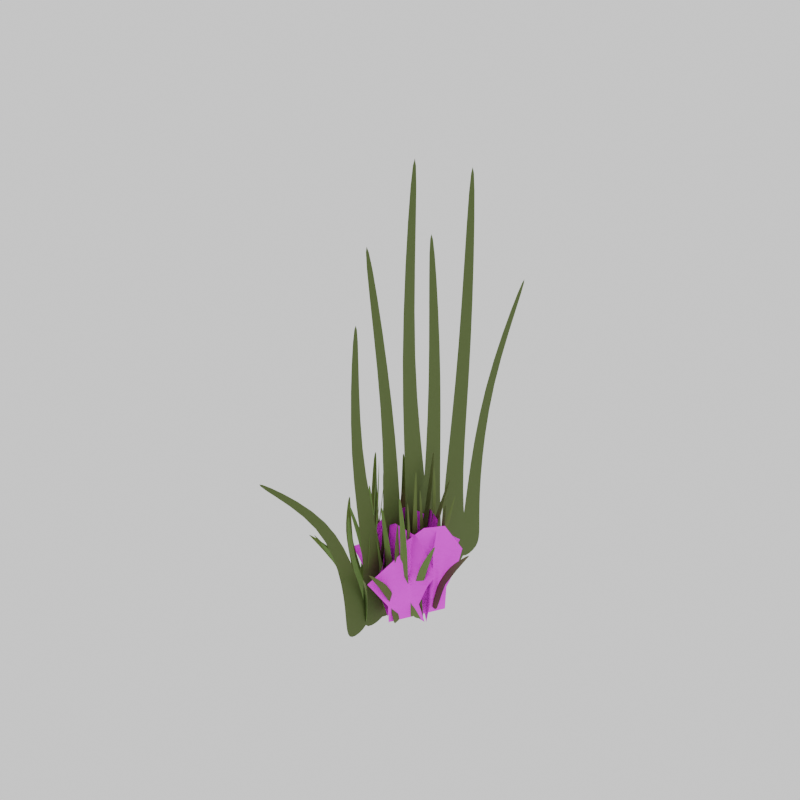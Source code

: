 # Source: grass_tuft_spring.blend  (saved by Blender 5.1.29; exported with 4.5.12 LTS)
import bpy
from mathutils import Matrix  # noqa: F401  (used for matrix-valued properties, if any)

bpy.ops.wm.read_factory_settings(use_empty=True)
scene = bpy.context.scene
scene.name = 'Scene'

# ---- collections
col_collection = bpy.data.collections.new('Collection'); scene.collection.children.link(col_collection)

# ---- images (referenced by path relative to the original .blend; pixels are not part of the script)
import os
ASSET_DIR = os.environ.get("B2B_ASSET_DIR", "")  # directory of the original .blend (textures are referenced by path, not embedded)
HERE = os.path.dirname(os.path.abspath(__file__))  # packed textures are extracted next to this script under _unpacked/

def load_image(name, relpath, width, height, colorspace="sRGB"):
    """Load a texture the original file referenced (path relative to the .blend, or extracted next to this script)."""
    p = next((c for c in (os.path.join(HERE, relpath), os.path.join(ASSET_DIR, relpath)) if relpath and os.path.exists(c)), "")
    if p:
        img = bpy.data.images.load(p, check_existing=True)
        img.name = name
    else:  # same state as the original file: an image datablock whose file is absent (Cycles renders it pink)
        img = bpy.data.images.new(name, width, height)
        img.source = "FILE"
        img.filepath = "//" + (relpath or name)
    img.colorspace_settings.name = colorspace
    return img
img_grass_txt_png = load_image('grass txt.png', 'grass txt.png', 1024, 1024, 'sRGB')
img_grass_txt_png_001 = load_image('grass txt.png.001', 'grass txt.png', 1024, 1024, 'sRGB')
img_grass_txt_png_002 = load_image('grass txt.png.002', 'grass txt.png', 1024, 1024, 'sRGB')
img_grass_txt_png_003 = load_image('grass txt.png.003', 'grass txt.png', 1024, 1024, 'sRGB')
img_grass_txt_png_004 = load_image('grass txt.png.004', 'grass txt.png', 1024, 1024, 'sRGB')

# ---- materials (node trees are filled in below, after node groups)
mat_grass = bpy.data.materials.new('grass')
mat_grass.surface_render_method = 'BLENDED'
mat_grass.blend_method = 'BLEND'
mat_grass_001 = bpy.data.materials.new('grass.001')
mat_grass_001.surface_render_method = 'BLENDED'
mat_grass_001.blend_method = 'BLEND'
mat_grass_002 = bpy.data.materials.new('grass.002')
mat_grass_002.surface_render_method = 'BLENDED'
mat_grass_002.blend_method = 'BLEND'
mat_grass_003 = bpy.data.materials.new('grass.003')
mat_grass_003.surface_render_method = 'BLENDED'
mat_grass_003.blend_method = 'BLEND'
mat_grass_004 = bpy.data.materials.new('grass.004')
mat_grass_004.surface_render_method = 'BLENDED'
mat_grass_004.blend_method = 'BLEND'
mat_material_002 = bpy.data.materials.new('Material.002')
mat_material_005 = bpy.data.materials.new('Material.005')
mat_material_006 = bpy.data.materials.new('Material.006')
mat_material_001 = bpy.data.materials.new('Material.001')
mat_material_003 = bpy.data.materials.new('Material.003')
mat_material_004 = bpy.data.materials.new('Material.004')

# ---- material node trees
mat_grass.use_nodes = True; mat_grass.node_tree.nodes.clear()
_N = mat_grass.node_tree.nodes; _L = mat_grass.node_tree.links
n0 = _N.new('ShaderNodeBsdfPrincipled'); n0.name = 'Principled BSDF'; n0.location = (-200, 100)
n0.inputs[3].default_value = 1.0
n0.inputs[13].default_value = 0.0
n1 = _N.new('ShaderNodeOutputMaterial'); n1.name = 'Material Output'; n1.location = (200, 100)
n2 = _N.new('ShaderNodeTexImage'); n2.name = 'Image Texture'; n2.location = (-649, 151)
n2.image = img_grass_txt_png
_L.new(n0.outputs[0], n1.inputs[0])
_L.new(n2.outputs[0], n0.inputs[0])
_L.new(n2.outputs[1], n0.inputs[4])
n1.is_active_output = True
mat_grass_001.use_nodes = True; mat_grass_001.node_tree.nodes.clear()
_N = mat_grass_001.node_tree.nodes; _L = mat_grass_001.node_tree.links
n0 = _N.new('ShaderNodeBsdfPrincipled'); n0.name = 'Principled BSDF'; n0.location = (-200, 100)
n0.inputs[3].default_value = 1.0
n0.inputs[13].default_value = 0.0
n1 = _N.new('ShaderNodeOutputMaterial'); n1.name = 'Material Output'; n1.location = (200, 100)
n2 = _N.new('ShaderNodeTexImage'); n2.name = 'Image Texture'; n2.location = (-649, 151)
n2.image = img_grass_txt_png_001
_L.new(n0.outputs[0], n1.inputs[0])
_L.new(n2.outputs[0], n0.inputs[0])
_L.new(n2.outputs[1], n0.inputs[4])
n1.is_active_output = True
mat_grass_002.use_nodes = True; mat_grass_002.node_tree.nodes.clear()
_N = mat_grass_002.node_tree.nodes; _L = mat_grass_002.node_tree.links
n0 = _N.new('ShaderNodeBsdfPrincipled'); n0.name = 'Principled BSDF'; n0.location = (-200, 100)
n0.inputs[3].default_value = 1.0
n0.inputs[13].default_value = 0.0
n1 = _N.new('ShaderNodeOutputMaterial'); n1.name = 'Material Output'; n1.location = (200, 100)
n2 = _N.new('ShaderNodeTexImage'); n2.name = 'Image Texture'; n2.location = (-649, 151)
n2.image = img_grass_txt_png_002
_L.new(n0.outputs[0], n1.inputs[0])
_L.new(n2.outputs[0], n0.inputs[0])
_L.new(n2.outputs[1], n0.inputs[4])
n1.is_active_output = True
mat_grass_003.use_nodes = True; mat_grass_003.node_tree.nodes.clear()
_N = mat_grass_003.node_tree.nodes; _L = mat_grass_003.node_tree.links
n0 = _N.new('ShaderNodeBsdfPrincipled'); n0.name = 'Principled BSDF'; n0.location = (-200, 100)
n0.inputs[3].default_value = 1.0
n0.inputs[13].default_value = 0.0
n1 = _N.new('ShaderNodeOutputMaterial'); n1.name = 'Material Output'; n1.location = (200, 100)
n2 = _N.new('ShaderNodeTexImage'); n2.name = 'Image Texture'; n2.location = (-649, 151)
n2.image = img_grass_txt_png_003
_L.new(n0.outputs[0], n1.inputs[0])
_L.new(n2.outputs[0], n0.inputs[0])
_L.new(n2.outputs[1], n0.inputs[4])
n1.is_active_output = True
mat_grass_004.use_nodes = True; mat_grass_004.node_tree.nodes.clear()
_N = mat_grass_004.node_tree.nodes; _L = mat_grass_004.node_tree.links
n0 = _N.new('ShaderNodeBsdfPrincipled'); n0.name = 'Principled BSDF'; n0.location = (-200, 100)
n0.inputs[3].default_value = 1.0
n0.inputs[13].default_value = 0.0
n1 = _N.new('ShaderNodeOutputMaterial'); n1.name = 'Material Output'; n1.location = (200, 100)
n2 = _N.new('ShaderNodeTexImage'); n2.name = 'Image Texture'; n2.location = (-649, 151)
n2.image = img_grass_txt_png_004
_L.new(n0.outputs[0], n1.inputs[0])
_L.new(n2.outputs[0], n0.inputs[0])
_L.new(n2.outputs[1], n0.inputs[4])
n1.is_active_output = True
mat_material_002.use_nodes = True; mat_material_002.node_tree.nodes.clear()
_N = mat_material_002.node_tree.nodes; _L = mat_material_002.node_tree.links
n0 = _N.new('ShaderNodeBsdfPrincipled'); n0.name = 'Principled BSDF'; n0.location = (-200, 100)
n0.inputs[0].default_value = (0.07909, 0.1191, 0.02438, 1.0)
n0.inputs[2].default_value = 0.8231
n1 = _N.new('ShaderNodeOutputMaterial'); n1.name = 'Material Output'; n1.location = (200, 100)
_L.new(n0.outputs[0], n1.inputs[0])
n1.is_active_output = True
mat_material_005.use_nodes = True; mat_material_005.node_tree.nodes.clear()
_N = mat_material_005.node_tree.nodes; _L = mat_material_005.node_tree.links
n0 = _N.new('ShaderNodeBsdfPrincipled'); n0.name = 'Principled BSDF'; n0.location = (-200, 100)
n0.inputs[0].default_value = (0.09855, 0.1456, 0.02557, 1.0)
n0.inputs[2].default_value = 0.8231
n1 = _N.new('ShaderNodeOutputMaterial'); n1.name = 'Material Output'; n1.location = (200, 100)
_L.new(n0.outputs[0], n1.inputs[0])
n1.is_active_output = True
mat_material_006.use_nodes = True; mat_material_006.node_tree.nodes.clear()
_N = mat_material_006.node_tree.nodes; _L = mat_material_006.node_tree.links
n0 = _N.new('ShaderNodeBsdfPrincipled'); n0.name = 'Principled BSDF'; n0.location = (-200, 100)
n0.inputs[0].default_value = (0.1193, 0.2082, 0.04343, 1.0)
n0.inputs[2].default_value = 0.8231
n1 = _N.new('ShaderNodeOutputMaterial'); n1.name = 'Material Output'; n1.location = (200, 100)
_L.new(n0.outputs[0], n1.inputs[0])
n1.is_active_output = True
mat_material_001.use_nodes = True; mat_material_001.node_tree.nodes.clear()
_N = mat_material_001.node_tree.nodes; _L = mat_material_001.node_tree.links
n0 = _N.new('ShaderNodeBsdfPrincipled'); n0.name = 'Principled BSDF'; n0.location = (-200, 100)
n0.inputs[0].default_value = (0.1347, 0.2445, 0.04502, 1.0)
n0.inputs[2].default_value = 0.8231
n1 = _N.new('ShaderNodeOutputMaterial'); n1.name = 'Material Output'; n1.location = (200, 100)
_L.new(n0.outputs[0], n1.inputs[0])
n1.is_active_output = True
mat_material_003.use_nodes = True; mat_material_003.node_tree.nodes.clear()
_N = mat_material_003.node_tree.nodes; _L = mat_material_003.node_tree.links
n0 = _N.new('ShaderNodeBsdfPrincipled'); n0.name = 'Principled BSDF'; n0.location = (-200, 100)
n0.inputs[0].default_value = (0.1401, 0.214, 0.04079, 1.0)
n0.inputs[2].default_value = 0.8231
n1 = _N.new('ShaderNodeOutputMaterial'); n1.name = 'Material Output'; n1.location = (200, 100)
_L.new(n0.outputs[0], n1.inputs[0])
n1.is_active_output = True
mat_material_004.use_nodes = True; mat_material_004.node_tree.nodes.clear()
_N = mat_material_004.node_tree.nodes; _L = mat_material_004.node_tree.links
n0 = _N.new('ShaderNodeBsdfPrincipled'); n0.name = 'Principled BSDF'; n0.location = (-200, 100)
n0.inputs[0].default_value = (0.1058, 0.1364, 0.03746, 1.0)
n0.inputs[2].default_value = 0.8231
n1 = _N.new('ShaderNodeOutputMaterial'); n1.name = 'Material Output'; n1.location = (200, 100)
_L.new(n0.outputs[0], n1.inputs[0])
n1.is_active_output = True

# ---- world
world_world = bpy.data.worlds.new('World'); scene.world = world_world
world_world.use_nodes = True; world_world.node_tree.nodes.clear()
_N = world_world.node_tree.nodes; _L = world_world.node_tree.links
n0 = _N.new('ShaderNodeOutputWorld'); n0.name = 'World Output'; n0.location = (200, 100)
n1 = _N.new('ShaderNodeBackground'); n1.name = 'Background'; n1.location = (-200, 100)
n1.inputs[0].default_value = (1.0, 1.0, 1.0, 1.0)
_L.new(n1.outputs[0], n0.inputs[0])
n0.is_active_output = True
world_world.color = (0.05088, 0.05088, 0.05088)
world_world.sun_shadow_jitter_overblur = 0.0

# ---- meshes
me_plane_008 = bpy.data.meshes.new('Plane.008')
me_plane_008.from_pydata([(0.0, -1.0, 0.0), (0.0003771, 0.9931, -0.09786), (0.0, 0.006502, 0.05429), (-0.2136, 0.7339, -0.09473), (-0.3272, -1.0, 0.0), (-0.6362, 0.006502, 0.05429), (0.3941, -1.0, 0.0), (0.2877, 0.8938, -0.1445), (0.5, 0.006502, 0.05429), (0.002655, 0.5033, 0.002233), (-0.2535, 0.4963, -0.04606), (0.571, 0.2635, -0.08107), (0.0, -0.4929, 0.0997), (-0.4066, -0.4929, 0.0997), (0.3821, -0.4929, 0.0997), (-0.1285, -1.052, -0.4935), (-0.141, 0.9361, -0.6986), (-0.1461, -0.05807, -0.6082), (-0.01751, 0.6511, -0.9752), (0.08534, -1.093, -0.9179), (0.1706, -0.1496, -1.554), (-0.3861, -1.003, 0.01766), (-0.2537, 0.8891, -0.2328), (-0.3949, 0.01385, 0.1351), (-0.157, 0.4382, -0.6617), (-0.004935, 0.4037, -1.018), (-0.3812, 0.3011, 0.2626), (-0.1285, -0.5547, -0.5417), (0.1372, -0.6058, -1.069), (-0.3783, -0.5068, -0.04599), (0.1441, -1.069, -0.4172), (0.2611, 0.8794, -0.7795), (0.1657, -0.07208, -0.5261), (0.3845, 0.6616, -0.4474), (0.391, -1.044, -0.04847), (0.6459, -0.02463, 0.1909), (-0.1534, -1.098, -0.8614), (0.01291, 0.7895, -1.037), (-0.2117, -0.1094, -1.09), (0.2204, 0.396, -0.6728), (0.3958, 0.4302, -0.3495), (-0.2739, 0.1754, -1.172), (0.1634, -0.575, -0.4883), (0.4703, -0.5447, -0.03004), (-0.1251, -0.6035, -0.919), (0.2385, -1.001, -0.004027), (0.2846, 0.9658, -0.352), (0.2635, -0.01466, -0.1677), (0.1891, 0.7811, 0.02449), (0.1272, -0.902, 0.5165), (0.05472, 0.1886, 0.8469), (0.3725, -1.12, -0.631), (0.3434, 0.7829, -0.8136), (0.4275, -0.1744, -0.9652), (0.2882, 0.4752, -0.2558), (0.1774, 0.5562, 0.1366), (0.4047, 0.07012, -1.16), (0.2845, -0.5068, -0.07808), (0.1911, -0.3852, 0.5923), (0.3723, -0.6211, -0.7082), (-0.1882, -1.02, -0.2031), (-0.2341, 0.9694, -0.3434), (-0.2618, -0.01979, -0.2174), (-0.3398, 0.6813, -0.6381), (-0.3661, -1.065, -0.6738), (-0.6077, -0.1083, -1.132), (0.02607, -0.9648, 0.3637), (-0.05057, 0.9125, 0.04871), (0.01009, 0.0498, 0.5018), (-0.2584, 0.4775, -0.2638), (-0.3739, 0.4371, -0.6584), (0.1023, 0.3215, 0.5185), (-0.2604, -0.519, -0.1707), (-0.4815, -0.5756, -0.7555), (-0.05259, -0.4659, 0.379)], [], [(10, 9, 1, 3), (13, 12, 2, 5), (12, 14, 8, 2), (9, 11, 7, 1), (2, 8, 11, 9), (5, 2, 9, 10), (0, 6, 14, 12), (4, 0, 12, 13), (25, 24, 16, 18), (28, 27, 17, 20), (27, 29, 23, 17), (24, 26, 22, 16), (17, 23, 26, 24), (20, 17, 24, 25), (15, 21, 29, 27), (19, 15, 27, 28), (40, 39, 31, 33), (43, 42, 32, 35), (42, 44, 38, 32), (39, 41, 37, 31), (32, 38, 41, 39), (35, 32, 39, 40), (30, 36, 44, 42), (34, 30, 42, 43), (55, 54, 46, 48), (58, 57, 47, 50), (57, 59, 53, 47), (54, 56, 52, 46), (47, 53, 56, 54), (50, 47, 54, 55), (45, 51, 59, 57), (49, 45, 57, 58), (70, 69, 61, 63), (73, 72, 62, 65), (72, 74, 68, 62), (69, 71, 67, 61), (62, 68, 71, 69), (65, 62, 69, 70), (60, 66, 74, 72), (64, 60, 72, 73)])
me_plane_008.polygons.foreach_set('material_index', [0, 0, 0, 0, 0, 0, 0, 0, 1, 1, 1, 1, 1, 1, 1, 1, 2, 2, 2, 2, 2, 2, 2, 2, 3, 3, 3, 3, 3, 3, 3, 3, 4, 4, 4, 4, 4, 4, 4, 4])
_uv = me_plane_008.uv_layers.new(name='UVMap')
_uv.uv.foreach_set('vector', [0.3733, 0.75, 0.5, 0.75, 0.5, 1.0, 0.3932, 0.8713, 0.2967, 0.25, 0.5, 0.25, 0.5, 0.5, 0.1819, 0.5, 0.5, 0.25, 0.6911, 0.25, 0.75, 0.5, 0.5, 0.5, 0.5, 0.75, 0.7862, 0.6371, 0.6447, 0.9541, 0.5, 1.0, 0.5, 0.5, 0.75, 0.5, 0.7862, 0.6371, 0.5, 0.75, 0.1819, 0.5, 0.5, 0.5, 0.5, 0.75, 0.3733, 0.75, 0.5, 0.0, 0.697, 0.0, 0.6911, 0.25, 0.5, 0.25, 0.3364, 0.0, 0.5, 0.0, 0.5, 0.25, 0.2967, 0.25, 0.3733, 0.75, 0.5, 0.75, 0.5, 1.0, 0.3932, 0.8713, 0.2967, 0.25, 0.5, 0.25, 0.5, 0.5, 0.1819, 0.5, 0.5, 0.25, 0.6911, 0.25, 0.75, 0.5, 0.5, 0.5, 0.5, 0.75, 0.7862, 0.6371, 0.6447, 0.9541, 0.5, 1.0, 0.5, 0.5, 0.75, 0.5, 0.7862, 0.6371, 0.5, 0.75, 0.1819, 0.5, 0.5, 0.5, 0.5, 0.75, 0.3733, 0.75, 0.5, 0.0, 0.697, 0.0, 0.6911, 0.25, 0.5, 0.25, 0.3364, 0.0, 0.5, 0.0, 0.5, 0.25, 0.2967, 0.25, 0.3733, 0.75, 0.5, 0.75, 0.5, 1.0, 0.3932, 0.8713, 0.2967, 0.25, 0.5, 0.25, 0.5, 0.5, 0.1819, 0.5, 0.5, 0.25, 0.6911, 0.25, 0.75, 0.5, 0.5, 0.5, 0.5, 0.75, 0.7862, 0.6371, 0.6447, 0.9541, 0.5, 1.0, 0.5, 0.5, 0.75, 0.5, 0.7862, 0.6371, 0.5, 0.75, 0.1819, 0.5, 0.5, 0.5, 0.5, 0.75, 0.3733, 0.75, 0.5, 0.0, 0.697, 0.0, 0.6911, 0.25, 0.5, 0.25, 0.3364, 0.0, 0.5, 0.0, 0.5, 0.25, 0.2967, 0.25, 0.3733, 0.75, 0.5, 0.75, 0.5, 1.0, 0.3932, 0.8713, 0.2967, 0.25, 0.5, 0.25, 0.5, 0.5, 0.1819, 0.5, 0.5, 0.25, 0.6911, 0.25, 0.75, 0.5, 0.5, 0.5, 0.5, 0.75, 0.7862, 0.6371, 0.6447, 0.9541, 0.5, 1.0, 0.5, 0.5, 0.75, 0.5, 0.7862, 0.6371, 0.5, 0.75, 0.1819, 0.5, 0.5, 0.5, 0.5, 0.75, 0.3733, 0.75, 0.5, 0.0, 0.697, 0.0, 0.6911, 0.25, 0.5, 0.25, 0.3364, 0.0, 0.5, 0.0, 0.5, 0.25, 0.2967, 0.25, 0.3733, 0.75, 0.5, 0.75, 0.5, 1.0, 0.3932, 0.8713, 0.2967, 0.25, 0.5, 0.25, 0.5, 0.5, 0.1819, 0.5, 0.5, 0.25, 0.6911, 0.25, 0.75, 0.5, 0.5, 0.5, 0.5, 0.75, 0.7862, 0.6371, 0.6447, 0.9541, 0.5, 1.0, 0.5, 0.5, 0.75, 0.5, 0.7862, 0.6371, 0.5, 0.75, 0.1819, 0.5, 0.5, 0.5, 0.5, 0.75, 0.3733, 0.75, 0.5, 0.0, 0.697, 0.0, 0.6911, 0.25, 0.5, 0.25, 0.3364, 0.0, 0.5, 0.0, 0.5, 0.25, 0.2967, 0.25])
me_plane_008.materials.append(mat_grass)
me_plane_008.materials.append(mat_grass_001)
me_plane_008.materials.append(mat_grass_002)
me_plane_008.materials.append(mat_grass_003)
me_plane_008.materials.append(mat_grass_004)
me_plane_008.update()
me_plane_013 = bpy.data.meshes.new('Plane.013')
me_plane_013.from_pydata([(-1.0, -1.0, 0.0), (1.0, -1.0, 0.0), (-1.0, 1.0, 0.0), (1.0, 1.0, 0.0), (-5.991, -0.6141, -0.08125), (-5.991, 0.6141, -0.1411), (-15.28, 0.7518, 0.1362), (-15.09, 1.65, 0.1651), (-24.15, 4.37, -0.06005), (-23.96, 4.722, -0.1504), (-1.188, -5.15, 0.0), (1.215, -5.098, 0.0), (-1.24, -2.746, 0.0), (1.163, -2.694, 0.0), (-7.196, -4.816, -0.09767), (-7.228, -3.34, -0.1696), (-18.48, -4.366, -0.2373), (-18.38, -3.267, -0.1746), (-31.63, -4.48, 0.0543), (-31.4, -4.053, -0.0543), (-1.395, -6.741, 0.0), (1.352, -6.75, 0.0), (-1.386, -3.995, 0.0), (1.36, -4.004, 0.0), (-8.246, -6.19, -0.252), (-8.241, -4.503, -0.3342), (-21.26, -6.824, -0.06408), (-20.99, -5.625, 0.2266), (-37.84, -5.814, 0.06203), (-37.58, -5.333, -0.06203), (-1.23, -3.065, 0.0), (1.377, -2.907, 0.0), (-1.388, -0.4574, 0.0), (1.219, -0.2998, 0.0), (-7.766, -2.955, -0.1862), (-7.863, -1.354, -0.2643), (-19.98, -1.417, 0.1778), (-19.8, -0.231, 0.2156), (-35.78, -1.244, -0.07842), (-35.56, -0.771, -0.1964), (-1.23, -8.849, 0.0), (1.153, -8.709, 0.0), (-1.201, -6.466, 0.0), (1.182, -6.326, 0.0), (-7.17, -8.148, -0.09681), (-7.153, -6.685, -0.1681), (-18.19, -7.972, 0.05177), (-17.95, -6.935, 0.3071), (-32.55, -9.34, 0.2036), (-32.35, -8.925, 0.04382), (-1.045, -9.907, 0.0), (1.087, -9.809, 0.0), (-1.143, -7.775, 0.0), (0.989, -7.677, 0.0), (-6.384, -9.74, -0.0867), (-6.444, -8.43, -0.1505), (-16.44, -11.12, -0.4736), (-16.28, -10.18, -0.2476), (-26.83, -10.05, 0.2558), (-26.64, -9.662, 0.1594), (-0.7512, -11.29, 0.0), (0.9235, -11.05, 0.0), (-0.9894, -9.616, 0.0), (0.6853, -9.378, 0.0), (-4.989, -11.4, -0.06872), (-5.135, -10.37, -0.1193), (-11.96, -12.94, -0.2311), (-11.9, -12.18, -0.06893), (-18.33, -17.26, -0.05079), (-18.39, -16.93, -0.1272)], [], [(0, 1, 3, 2), (0, 2, 5, 4), (4, 5, 7, 6), (6, 7, 9, 8), (10, 11, 13, 12), (10, 12, 15, 14), (14, 15, 17, 16), (16, 17, 19, 18), (20, 21, 23, 22), (20, 22, 25, 24), (24, 25, 27, 26), (26, 27, 29, 28), (30, 31, 33, 32), (30, 32, 35, 34), (34, 35, 37, 36), (36, 37, 39, 38), (40, 41, 43, 42), (40, 42, 45, 44), (44, 45, 47, 46), (46, 47, 49, 48), (50, 51, 53, 52), (50, 52, 55, 54), (54, 55, 57, 56), (56, 57, 59, 58), (60, 61, 63, 62), (60, 62, 65, 64), (64, 65, 67, 66), (66, 67, 69, 68)])
_uv = me_plane_013.uv_layers.new(name='UVMap')
_uv.uv.foreach_set('vector', [0.0, 0.0, 1.0, 0.0, 1.0, 1.0, 0.0, 1.0, 0.0, 0.0, 0.0, 1.0, 0.0, 1.0, 0.0, 0.0, 0.0, 0.0, 0.0, 1.0, 0.0, 1.0, 0.0, 0.0, 0.0, 0.0, 0.0, 1.0, 0.0, 1.0, 0.0, 0.0, 0.0, 0.0, 1.0, 0.0, 1.0, 1.0, 0.0, 1.0, 0.0, 0.0, 0.0, 1.0, 0.0, 1.0, 0.0, 0.0, 0.0, 0.0, 0.0, 1.0, 0.0, 1.0, 0.0, 0.0, 0.0, 0.0, 0.0, 1.0, 0.0, 1.0, 0.0, 0.0, 0.0, 0.0, 1.0, 0.0, 1.0, 1.0, 0.0, 1.0, 0.0, 0.0, 0.0, 1.0, 0.0, 1.0, 0.0, 0.0, 0.0, 0.0, 0.0, 1.0, 0.0, 1.0, 0.0, 0.0, 0.0, 0.0, 0.0, 1.0, 0.0, 1.0, 0.0, 0.0, 0.0, 0.0, 1.0, 0.0, 1.0, 1.0, 0.0, 1.0, 0.0, 0.0, 0.0, 1.0, 0.0, 1.0, 0.0, 0.0, 0.0, 0.0, 0.0, 1.0, 0.0, 1.0, 0.0, 0.0, 0.0, 0.0, 0.0, 1.0, 0.0, 1.0, 0.0, 0.0, 0.0, 0.0, 1.0, 0.0, 1.0, 1.0, 0.0, 1.0, 0.0, 0.0, 0.0, 1.0, 0.0, 1.0, 0.0, 0.0, 0.0, 0.0, 0.0, 1.0, 0.0, 1.0, 0.0, 0.0, 0.0, 0.0, 0.0, 1.0, 0.0, 1.0, 0.0, 0.0, 0.0, 0.0, 1.0, 0.0, 1.0, 1.0, 0.0, 1.0, 0.0, 0.0, 0.0, 1.0, 0.0, 1.0, 0.0, 0.0, 0.0, 0.0, 0.0, 1.0, 0.0, 1.0, 0.0, 0.0, 0.0, 0.0, 0.0, 1.0, 0.0, 1.0, 0.0, 0.0, 0.0, 0.0, 1.0, 0.0, 1.0, 1.0, 0.0, 1.0, 0.0, 0.0, 0.0, 1.0, 0.0, 1.0, 0.0, 0.0, 0.0, 0.0, 0.0, 1.0, 0.0, 1.0, 0.0, 0.0, 0.0, 0.0, 0.0, 1.0, 0.0, 1.0, 0.0, 0.0])
me_plane_013.materials.append(mat_material_002)
me_plane_013.update()
me_plane_017 = bpy.data.meshes.new('Plane.017')
me_plane_017.from_pydata([(0.291, -0.4382, -10.26), (2.273, -0.4877, -10.0), (0.6783, 0.01901, -13.07), (2.661, -0.03049, -12.82), (-4.581, -0.2807, -11.46), (-4.344, -0.03976, -13.2), (-13.52, 0.4065, -14.52), (-13.16, 0.6263, -15.75), (-21.61, 1.739, -20.64), (-21.35, 1.755, -21.13), (-0.6992, -1.382, -4.443), (1.693, -1.43, -4.209), (-0.2854, -0.8316, -7.832), (2.107, -0.8791, -7.598), (-6.59, -1.223, -5.703), (-6.336, -0.9322, -7.801), (-17.69, -0.9335, -7.811), (-17.38, -0.6428, -9.331), (-30.74, -0.8675, -9.414), (-30.44, -0.8478, -10.01), (-1.212, -1.741, -2.231), (1.508, -1.811, -1.867), (-0.6715, -1.113, -6.094), (2.049, -1.183, -5.73), (-7.897, -1.613, -3.941), (-7.566, -1.283, -6.333), (-20.91, -1.311, -4.668), (-20.41, -0.8498, -6.253), (-37.16, -0.7564, -8.241), (-36.8, -0.7357, -8.913), (-0.3369, -0.9045, -7.383), (2.278, -0.933, -7.271), (0.01174, -0.3046, -11.07), (2.626, -0.3331, -10.96), (-6.795, -0.8418, -8.416), (-6.581, -0.5255, -10.7), (-18.6, 0.05479, -12.06), (-18.19, 0.3466, -13.69), (-34.23, 0.1675, -14.43), (-33.92, 0.1914, -15.09), (-1.457, -2.227, 0.7562), (0.9321, -2.254, 0.8638), (-0.9672, -1.683, -2.593), (1.422, -1.71, -2.485), (-7.209, -1.984, -1.012), (-6.909, -1.698, -3.085), (-18.1, -1.572, -2.635), (-17.65, -1.171, -4.003), (-32.59, -0.596, -2.221), (-32.37, -0.6462, -2.837), (-1.478, -2.473, 2.268), (0.6536, -2.504, 2.403), (-1.163, -1.984, -0.7444), (0.9694, -2.014, -0.6096), (-6.738, -2.361, 1.33), (-6.545, -2.103, -0.5344), (-16.97, -2.685, 1.897), (-16.63, -2.324, 0.6457), (-27.07, -2.1, -0.9134), (-26.81, -2.081, -1.452), (-1.455, -2.797, 4.252), (0.2509, -2.784, 4.131), (-1.367, -2.408, 1.866), (0.3391, -2.395, 1.745), (-5.678, -2.764, 3.853), (-5.624, -2.559, 2.375), (-12.89, -3.051, 5.091), (-12.68, -2.771, 4.068), (-20.04, -4.107, 10.28), (-20.03, -4.08, 9.784), (0.292, -0.284, -10.2), (2.274, -0.3335, -9.947), (2.662, 0.1237, -12.76), (0.6793, 0.1732, -13.02), (-4.58, -0.1264, -11.4), (-4.343, 0.1145, -13.14), (-13.52, 0.5607, -14.46), (-13.15, 0.7805, -15.69), (-21.35, 1.909, -21.08), (-21.61, 1.894, -20.59), (-0.6981, -1.228, -4.387), (1.694, -1.276, -4.153), (2.108, -0.7249, -7.542), (-0.2844, -0.6773, -7.776), (-6.589, -1.068, -5.647), (-6.335, -0.778, -7.745), (-17.69, -0.7793, -7.755), (-17.37, -0.4886, -9.275), (-30.44, -0.6936, -9.955), (-30.74, -0.7133, -9.358), (-1.211, -1.587, -2.175), (1.509, -1.657, -1.811), (2.05, -1.029, -5.675), (-0.6704, -0.9591, -6.038), (-7.896, -1.459, -3.885), (-7.565, -1.128, -6.277), (-20.91, -1.157, -4.612), (-20.41, -0.6956, -6.198), (-36.8, -0.5815, -8.857), (-37.16, -0.6022, -8.185), (-0.3358, -0.7503, -7.327), (2.279, -0.7788, -7.216), (2.627, -0.1789, -10.9), (0.01281, -0.1504, -11.02), (-6.794, -0.6876, -8.36), (-6.58, -0.3713, -10.64), (-18.6, 0.209, -12.0), (-18.19, 0.5008, -13.64), (-33.92, 0.3456, -15.04), (-34.23, 0.3217, -14.37), (-1.456, -2.073, 0.812), (0.9332, -2.1, 0.9196), (1.423, -1.556, -2.429), (-0.9661, -1.529, -2.537), (-7.208, -1.83, -0.9563), (-6.908, -1.543, -3.029), (-18.1, -1.418, -2.579), (-17.65, -1.017, -3.947), (-32.3, -0.5006, -2.775), (-32.52, -0.4504, -2.159), (-1.477, -2.319, 2.324), (0.6547, -2.35, 2.458), (0.9705, -1.86, -0.5538), (-1.162, -1.829, -0.6885), (-6.737, -2.207, 1.386), (-6.544, -1.948, -0.4785), (-16.97, -2.531, 1.952), (-16.63, -2.169, 0.7016), (-26.8, -1.927, -1.396), (-27.06, -1.946, -0.8576), (-1.454, -2.643, 4.308), (0.2519, -2.63, 4.187), (0.3402, -2.241, 1.8), (-1.366, -2.254, 1.921), (-5.677, -2.609, 3.908), (-5.623, -2.404, 2.431), (-12.89, -2.897, 5.146), (-12.68, -2.617, 4.124), (-20.03, -3.926, 9.84), (-20.04, -3.953, 10.33)], [], [(10, 14, 16, 18, 19, 17, 15, 12, 13, 11), (20, 24, 26, 28, 29, 27, 25, 22, 23, 21), (30, 34, 36, 38, 39, 37, 35, 32, 33, 31), (40, 44, 46, 48, 49, 47, 45, 42, 43, 41), (50, 54, 56, 58, 59, 57, 55, 52, 53, 51), (60, 64, 66, 68, 69, 67, 65, 62, 63, 61), (0, 4, 6, 8, 9, 7, 5, 2, 3, 1), (80, 81, 82, 83, 85, 87, 88, 89, 86, 84), (90, 91, 92, 93, 95, 97, 98, 99, 96, 94), (100, 101, 102, 103, 105, 107, 108, 109, 106, 104), (110, 111, 112, 113, 115, 117, 118, 119, 116, 114), (120, 121, 122, 123, 125, 127, 128, 129, 126, 124), (130, 131, 132, 133, 135, 137, 138, 139, 136, 134), (70, 71, 72, 73, 75, 77, 78, 79, 76, 74), (64, 60, 130, 134), (39, 38, 109, 108), (11, 13, 82, 81), (62, 65, 135, 133), (38, 36, 106, 109), (13, 12, 83, 82), (66, 64, 134, 136), (37, 39, 108, 107), (14, 10, 80, 84), (65, 67, 137, 135), (40, 41, 111, 110), (12, 15, 85, 83), (69, 68, 139, 138), (41, 43, 112, 111), (16, 14, 84, 86), (68, 66, 136, 139), (43, 42, 113, 112), (15, 17, 87, 85), (67, 69, 138, 137), (44, 40, 110, 114), (19, 18, 89, 88), (42, 45, 115, 113), (18, 16, 86, 89), (46, 44, 114, 116), (17, 19, 88, 87), (45, 47, 117, 115), (20, 21, 91, 90), (49, 48, 119, 118), (21, 23, 92, 91), (48, 46, 116, 119), (23, 22, 93, 92), (47, 49, 118, 117), (24, 20, 90, 94), (50, 51, 121, 120), (22, 25, 95, 93), (51, 53, 122, 121), (26, 24, 94, 96), (53, 52, 123, 122), (25, 27, 97, 95), (0, 1, 71, 70), (54, 50, 120, 124), (29, 28, 99, 98), (1, 3, 72, 71), (52, 55, 125, 123), (28, 26, 96, 99), (3, 2, 73, 72), (56, 54, 124, 126), (27, 29, 98, 97), (4, 0, 70, 74), (55, 57, 127, 125), (30, 31, 101, 100), (2, 5, 75, 73), (59, 58, 129, 128), (31, 33, 102, 101), (6, 4, 74, 76), (58, 56, 126, 129), (33, 32, 103, 102), (5, 7, 77, 75), (57, 59, 128, 127), (34, 30, 100, 104), (9, 8, 79, 78), (60, 61, 131, 130), (32, 35, 105, 103), (8, 6, 76, 79), (61, 63, 132, 131), (36, 34, 104, 106), (7, 9, 78, 77), (63, 62, 133, 132), (35, 37, 107, 105), (10, 11, 81, 80)])
_uv = me_plane_017.uv_layers.new(name='UVMap')
_uv.uv.foreach_set('vector', [0.0, 0.0, 0.0, 0.0, 0.0, 0.0, 0.0, 0.0, 0.0, 1.0, 0.0, 1.0, 0.0, 1.0, 0.0, 1.0, 1.0, 1.0, 1.0, 0.0, 0.0, 0.0, 0.0, 0.0, 0.0, 0.0, 0.0, 0.0, 0.0, 1.0, 0.0, 1.0, 0.0, 1.0, 0.0, 1.0, 1.0, 1.0, 1.0, 0.0, 0.0, 0.0, 0.0, 0.0, 0.0, 0.0, 0.0, 0.0, 0.0, 1.0, 0.0, 1.0, 0.0, 1.0, 0.0, 1.0, 1.0, 1.0, 1.0, 0.0, 0.0, 0.0, 0.0, 0.0, 0.0, 0.0, 0.0, 0.0, 0.0, 1.0, 0.0, 1.0, 0.0, 1.0, 0.0, 1.0, 1.0, 1.0, 1.0, 0.0, 0.0, 0.0, 0.0, 0.0, 0.0, 0.0, 0.0, 0.0, 0.0, 1.0, 0.0, 1.0, 0.0, 1.0, 0.0, 1.0, 1.0, 1.0, 1.0, 0.0, 0.0, 0.0, 0.0, 0.0, 0.0, 0.0, 0.0, 0.0, 0.0, 1.0, 0.0, 1.0, 0.0, 1.0, 0.0, 1.0, 1.0, 1.0, 1.0, 0.0, 0.0, 0.0, 0.0, 0.0, 0.0, 0.0, 0.0, 0.0, 0.0, 1.0, 0.0, 1.0, 0.0, 1.0, 0.0, 1.0, 1.0, 1.0, 1.0, 0.0, 0.0, 0.0, 1.0, 0.0, 1.0, 1.0, 0.0, 1.0, 0.0, 1.0, 0.0, 1.0, 0.0, 1.0, 0.0, 0.0, 0.0, 0.0, 0.0, 0.0, 0.0, 0.0, 1.0, 0.0, 1.0, 1.0, 0.0, 1.0, 0.0, 1.0, 0.0, 1.0, 0.0, 1.0, 0.0, 0.0, 0.0, 0.0, 0.0, 0.0, 0.0, 0.0, 1.0, 0.0, 1.0, 1.0, 0.0, 1.0, 0.0, 1.0, 0.0, 1.0, 0.0, 1.0, 0.0, 0.0, 0.0, 0.0, 0.0, 0.0, 0.0, 0.0, 1.0, 0.0, 1.0, 1.0, 0.0, 1.0, 0.0, 1.0, 0.0, 1.0, 0.0, 1.0, 0.0, 0.0, 0.0, 0.0, 0.0, 0.0, 0.0, 0.0, 1.0, 0.0, 1.0, 1.0, 0.0, 1.0, 0.0, 1.0, 0.0, 1.0, 0.0, 1.0, 0.0, 0.0, 0.0, 0.0, 0.0, 0.0, 0.0, 0.0, 1.0, 0.0, 1.0, 1.0, 0.0, 1.0, 0.0, 1.0, 0.0, 1.0, 0.0, 1.0, 0.0, 0.0, 0.0, 0.0, 0.0, 0.0, 0.0, 0.0, 1.0, 0.0, 1.0, 1.0, 0.0, 1.0, 0.0, 1.0, 0.0, 1.0, 0.0, 1.0, 0.0, 0.0, 0.0, 0.0, 0.0, 0.0, 0.0, 0.0, 0.0, 0.0, 0.0, 0.0, 0.0, 0.0, 0.0, 1.0, 0.0, 0.0, 0.0, 0.0, 0.0, 1.0, 1.0, 0.0, 1.0, 1.0, 1.0, 1.0, 1.0, 0.0, 0.0, 1.0, 0.0, 1.0, 0.0, 1.0, 0.0, 1.0, 0.0, 0.0, 0.0, 0.0, 0.0, 0.0, 0.0, 0.0, 1.0, 1.0, 0.0, 1.0, 0.0, 1.0, 1.0, 1.0, 0.0, 0.0, 0.0, 0.0, 0.0, 0.0, 0.0, 0.0, 0.0, 1.0, 0.0, 1.0, 0.0, 1.0, 0.0, 1.0, 0.0, 0.0, 0.0, 0.0, 0.0, 0.0, 0.0, 0.0, 0.0, 1.0, 0.0, 1.0, 0.0, 1.0, 0.0, 1.0, 0.0, 0.0, 1.0, 0.0, 1.0, 0.0, 0.0, 0.0, 0.0, 1.0, 0.0, 1.0, 0.0, 1.0, 0.0, 1.0, 0.0, 1.0, 0.0, 0.0, 0.0, 0.0, 0.0, 1.0, 1.0, 0.0, 1.0, 1.0, 1.0, 1.0, 1.0, 0.0, 0.0, 0.0, 0.0, 0.0, 0.0, 0.0, 0.0, 0.0, 0.0, 0.0, 0.0, 0.0, 0.0, 0.0, 0.0, 0.0, 1.0, 1.0, 0.0, 1.0, 0.0, 1.0, 1.0, 1.0, 0.0, 1.0, 0.0, 1.0, 0.0, 1.0, 0.0, 1.0, 0.0, 1.0, 0.0, 1.0, 0.0, 1.0, 0.0, 1.0, 0.0, 0.0, 0.0, 0.0, 0.0, 0.0, 0.0, 0.0, 0.0, 1.0, 0.0, 0.0, 0.0, 0.0, 0.0, 1.0, 0.0, 1.0, 0.0, 1.0, 0.0, 1.0, 0.0, 1.0, 0.0, 0.0, 0.0, 0.0, 0.0, 0.0, 0.0, 0.0, 0.0, 0.0, 0.0, 0.0, 0.0, 0.0, 0.0, 0.0, 0.0, 1.0, 0.0, 1.0, 0.0, 1.0, 0.0, 1.0, 0.0, 1.0, 0.0, 1.0, 0.0, 1.0, 0.0, 1.0, 0.0, 0.0, 1.0, 0.0, 1.0, 0.0, 0.0, 0.0, 0.0, 1.0, 0.0, 0.0, 0.0, 0.0, 0.0, 1.0, 1.0, 0.0, 1.0, 1.0, 1.0, 1.0, 1.0, 0.0, 0.0, 0.0, 0.0, 0.0, 0.0, 0.0, 0.0, 0.0, 1.0, 1.0, 0.0, 1.0, 0.0, 1.0, 1.0, 1.0, 0.0, 1.0, 0.0, 1.0, 0.0, 1.0, 0.0, 1.0, 0.0, 0.0, 0.0, 0.0, 0.0, 0.0, 0.0, 0.0, 0.0, 0.0, 1.0, 0.0, 1.0, 0.0, 0.0, 0.0, 0.0, 1.0, 0.0, 1.0, 0.0, 1.0, 0.0, 1.0, 1.0, 0.0, 1.0, 1.0, 1.0, 1.0, 1.0, 0.0, 0.0, 0.0, 0.0, 0.0, 0.0, 0.0, 0.0, 0.0, 1.0, 1.0, 0.0, 1.0, 0.0, 1.0, 1.0, 1.0, 0.0, 1.0, 0.0, 1.0, 0.0, 1.0, 0.0, 1.0, 0.0, 0.0, 1.0, 0.0, 1.0, 0.0, 0.0, 0.0, 0.0, 0.0, 0.0, 0.0, 0.0, 0.0, 0.0, 0.0, 0.0, 1.0, 0.0, 0.0, 0.0, 0.0, 0.0, 1.0, 1.0, 0.0, 1.0, 1.0, 1.0, 1.0, 1.0, 0.0, 0.0, 1.0, 0.0, 1.0, 0.0, 1.0, 0.0, 1.0, 0.0, 0.0, 0.0, 0.0, 0.0, 0.0, 0.0, 0.0, 1.0, 1.0, 0.0, 1.0, 0.0, 1.0, 1.0, 1.0, 0.0, 0.0, 0.0, 0.0, 0.0, 0.0, 0.0, 0.0, 0.0, 1.0, 0.0, 1.0, 0.0, 1.0, 0.0, 1.0, 0.0, 0.0, 0.0, 0.0, 0.0, 0.0, 0.0, 0.0, 0.0, 1.0, 0.0, 1.0, 0.0, 1.0, 0.0, 1.0, 0.0, 0.0, 1.0, 0.0, 1.0, 0.0, 0.0, 0.0, 0.0, 1.0, 0.0, 1.0, 0.0, 1.0, 0.0, 1.0, 0.0, 1.0, 0.0, 0.0, 0.0, 0.0, 0.0, 1.0, 1.0, 0.0, 1.0, 1.0, 1.0, 1.0, 1.0, 0.0, 0.0, 0.0, 0.0, 0.0, 0.0, 0.0, 0.0, 0.0, 0.0, 0.0, 0.0, 0.0, 0.0, 0.0, 0.0, 0.0, 1.0, 1.0, 0.0, 1.0, 0.0, 1.0, 1.0, 1.0, 0.0, 1.0, 0.0, 1.0, 0.0, 1.0, 0.0, 1.0, 0.0, 1.0, 0.0, 1.0, 0.0, 1.0, 0.0, 1.0, 0.0, 0.0, 0.0, 0.0, 0.0, 0.0, 0.0, 0.0, 0.0, 1.0, 0.0, 0.0, 0.0, 0.0, 0.0, 1.0, 0.0, 0.0, 1.0, 0.0, 1.0, 0.0, 0.0, 0.0, 0.0, 1.0, 0.0, 1.0, 0.0, 1.0, 0.0, 1.0, 0.0, 0.0, 0.0, 0.0, 0.0, 0.0, 0.0, 0.0, 1.0, 0.0, 1.0, 1.0, 1.0, 1.0, 1.0, 0.0, 0.0, 0.0, 0.0, 0.0, 0.0, 0.0, 0.0, 0.0, 0.0, 1.0, 0.0, 1.0, 0.0, 1.0, 0.0, 1.0, 1.0, 1.0, 0.0, 1.0, 0.0, 1.0, 1.0, 1.0, 0.0, 1.0, 0.0, 1.0, 0.0, 1.0, 0.0, 1.0, 0.0, 0.0, 1.0, 0.0, 1.0, 0.0, 0.0, 0.0])
me_plane_017.materials.append(mat_material_005)
me_plane_017.update()
me_plane_001 = bpy.data.meshes.new('Plane.001')
me_plane_001.from_pydata([(-1.0, -1.0, 0.0), (1.0, -1.0, 0.0), (-1.0, 1.0, 0.0), (1.0, 1.0, 0.0), (-5.991, -0.6141, -0.08125), (-5.991, 0.6141, -0.1411), (-15.28, 0.7518, 0.1362), (-15.09, 1.65, 0.1651), (-24.15, 4.37, 0.5651), (-23.96, 4.722, 0.4748), (-1.188, -5.15, 0.0), (1.215, -5.098, 0.0), (-1.24, -2.746, 0.0), (1.163, -2.694, 0.0), (-7.196, -4.816, -0.09767), (-7.228, -3.34, -0.1696), (-18.48, -4.366, -0.2373), (-18.38, -3.267, -0.1746), (-31.63, -4.48, -0.5875), (-31.4, -4.053, -0.6961), (-1.395, -6.741, 0.0), (1.352, -6.75, 0.0), (-1.386, -3.995, 0.0), (1.36, -4.004, 0.0), (-8.246, -6.19, -0.252), (-8.241, -4.503, -0.3342), (-21.26, -6.824, -0.06408), (-20.99, -5.625, 0.2266), (-37.84, -5.814, -0.1944), (-37.58, -5.333, -0.3184), (-1.23, -3.065, 0.0), (1.377, -2.907, 0.0), (-1.388, -0.4574, 0.0), (1.219, -0.2998, 0.0), (-7.766, -2.955, -0.1862), (-7.863, -1.354, -0.2643), (-19.98, -1.417, 0.1778), (-19.8, -0.231, 0.2156), (-35.78, -1.244, -0.299), (-35.56, -0.771, -0.417), (-1.23, -8.849, 0.0), (1.153, -8.709, 0.0), (-1.201, -6.466, 0.0), (1.182, -6.326, 0.0), (-7.17, -8.148, -0.09681), (-7.153, -6.685, -0.1681), (-18.19, -7.972, 0.05177), (-17.95, -6.935, 0.3071), (-32.55, -9.34, 1.452), (-32.41, -8.925, 1.239), (-1.045, -9.907, 0.0), (1.087, -9.809, 0.0), (-1.143, -7.775, 0.0), (0.989, -7.677, 0.0), (-6.384, -9.74, -0.0867), (-6.444, -8.43, -0.1505), (-16.44, -11.12, -0.4736), (-16.28, -10.18, -0.2476), (-26.83, -10.05, -0.349), (-26.64, -9.662, -0.4454), (-0.7512, -11.29, 0.0), (0.9235, -11.05, 0.0), (-0.9894, -9.616, 0.0), (0.6853, -9.378, 0.0), (-4.989, -11.4, -0.06872), (-5.135, -10.37, -0.1193), (-11.96, -12.94, -0.2311), (-11.9, -12.18, -0.06893), (-18.33, -17.26, -0.5693), (-18.39, -16.93, -0.6457), (-0.9999, -1.002, 0.2318), (1.0, -1.002, 0.2318), (1.0, 0.9984, 0.2318), (-0.9999, 0.9984, 0.2318), (-5.991, -0.6157, 0.1506), (-5.991, 0.6126, 0.09074), (-15.28, 0.7502, 0.368), (-15.09, 1.648, 0.3969), (-23.96, 4.72, 0.7066), (-24.15, 4.369, 0.7969), (-1.188, -5.152, 0.2318), (1.215, -5.099, 0.2318), (1.163, -2.696, 0.2318), (-1.24, -2.748, 0.2318), (-7.196, -4.818, 0.1341), (-7.228, -3.342, 0.06224), (-18.48, -4.368, -0.005477), (-18.38, -3.269, 0.05722), (-31.4, -4.054, -0.4643), (-31.63, -4.481, -0.3557), (-1.395, -6.743, 0.2318), (1.352, -6.752, 0.2318), (1.361, -4.005, 0.2318), (-1.386, -3.996, 0.2318), (-8.246, -6.191, -0.0202), (-8.241, -4.504, -0.1023), (-21.26, -6.826, 0.1677), (-20.99, -5.627, 0.4584), (-37.58, -5.334, -0.08661), (-37.84, -5.815, 0.03746), (-1.23, -3.066, 0.2318), (1.377, -2.908, 0.2318), (1.219, -0.3013, 0.2318), (-1.388, -0.459, 0.2318), (-7.766, -2.956, 0.04564), (-7.863, -1.355, -0.03248), (-19.98, -1.419, 0.4096), (-19.8, -0.2325, 0.4474), (-35.56, -0.7725, -0.1851), (-35.78, -1.245, -0.06716), (-1.23, -8.851, 0.2318), (1.153, -8.711, 0.2318), (1.182, -6.328, 0.2318), (-1.201, -6.468, 0.2318), (-7.17, -8.15, 0.135), (-7.153, -6.686, 0.06373), (-18.19, -7.973, 0.2836), (-17.95, -6.937, 0.539), (-32.34, -8.926, 1.461), (-32.48, -9.342, 1.673), (-1.045, -9.908, 0.2318), (1.087, -9.81, 0.2318), (0.9891, -7.678, 0.2318), (-1.143, -7.776, 0.2318), (-6.384, -9.741, 0.1451), (-6.444, -8.432, 0.08128), (-16.44, -11.12, -0.2418), (-16.27, -10.18, -0.01583), (-26.64, -9.664, -0.2136), (-26.83, -10.05, -0.1172), (-0.7511, -11.29, 0.2318), (0.9235, -11.05, 0.2318), (0.6854, -9.379, 0.2318), (-0.9893, -9.617, 0.2318), (-4.989, -11.4, 0.1631), (-5.135, -10.38, 0.1125), (-11.96, -12.94, 0.0007375), (-11.9, -12.19, 0.1629), (-18.39, -16.93, -0.4139), (-18.33, -17.27, -0.3375)], [], [(10, 14, 16, 18, 19, 17, 15, 12, 13, 11), (20, 24, 26, 28, 29, 27, 25, 22, 23, 21), (30, 34, 36, 38, 39, 37, 35, 32, 33, 31), (40, 44, 46, 48, 49, 47, 45, 42, 43, 41), (50, 54, 56, 58, 59, 57, 55, 52, 53, 51), (60, 64, 66, 68, 69, 67, 65, 62, 63, 61), (0, 4, 6, 8, 9, 7, 5, 2, 3, 1), (80, 81, 82, 83, 85, 87, 88, 89, 86, 84), (90, 91, 92, 93, 95, 97, 98, 99, 96, 94), (100, 101, 102, 103, 105, 107, 108, 109, 106, 104), (110, 111, 112, 113, 115, 117, 118, 119, 116, 114), (120, 121, 122, 123, 125, 127, 128, 129, 126, 124), (130, 131, 132, 133, 135, 137, 138, 139, 136, 134), (70, 71, 72, 73, 75, 77, 78, 79, 76, 74), (64, 60, 130, 134), (39, 38, 109, 108), (11, 13, 82, 81), (62, 65, 135, 133), (38, 36, 106, 109), (13, 12, 83, 82), (66, 64, 134, 136), (37, 39, 108, 107), (14, 10, 80, 84), (65, 67, 137, 135), (40, 41, 111, 110), (12, 15, 85, 83), (69, 68, 139, 138), (41, 43, 112, 111), (16, 14, 84, 86), (68, 66, 136, 139), (43, 42, 113, 112), (15, 17, 87, 85), (67, 69, 138, 137), (44, 40, 110, 114), (19, 18, 89, 88), (42, 45, 115, 113), (18, 16, 86, 89), (46, 44, 114, 116), (17, 19, 88, 87), (45, 47, 117, 115), (20, 21, 91, 90), (49, 48, 119, 118), (21, 23, 92, 91), (48, 46, 116, 119), (23, 22, 93, 92), (47, 49, 118, 117), (24, 20, 90, 94), (50, 51, 121, 120), (22, 25, 95, 93), (51, 53, 122, 121), (26, 24, 94, 96), (53, 52, 123, 122), (25, 27, 97, 95), (0, 1, 71, 70), (54, 50, 120, 124), (29, 28, 99, 98), (1, 3, 72, 71), (52, 55, 125, 123), (28, 26, 96, 99), (3, 2, 73, 72), (56, 54, 124, 126), (27, 29, 98, 97), (4, 0, 70, 74), (55, 57, 127, 125), (30, 31, 101, 100), (2, 5, 75, 73), (59, 58, 129, 128), (31, 33, 102, 101), (6, 4, 74, 76), (58, 56, 126, 129), (33, 32, 103, 102), (5, 7, 77, 75), (57, 59, 128, 127), (34, 30, 100, 104), (9, 8, 79, 78), (60, 61, 131, 130), (32, 35, 105, 103), (8, 6, 76, 79), (61, 63, 132, 131), (36, 34, 104, 106), (7, 9, 78, 77), (63, 62, 133, 132), (35, 37, 107, 105), (10, 11, 81, 80)])
_uv = me_plane_001.uv_layers.new(name='UVMap')
_uv.uv.foreach_set('vector', [0.0, 0.0, 0.0, 0.0, 0.0, 0.0, 0.0, 0.0, 0.0, 1.0, 0.0, 1.0, 0.0, 1.0, 0.0, 1.0, 1.0, 1.0, 1.0, 0.0, 0.0, 0.0, 0.0, 0.0, 0.0, 0.0, 0.0, 0.0, 0.0, 1.0, 0.0, 1.0, 0.0, 1.0, 0.0, 1.0, 1.0, 1.0, 1.0, 0.0, 0.0, 0.0, 0.0, 0.0, 0.0, 0.0, 0.0, 0.0, 0.0, 1.0, 0.0, 1.0, 0.0, 1.0, 0.0, 1.0, 1.0, 1.0, 1.0, 0.0, 0.0, 0.0, 0.0, 0.0, 0.0, 0.0, 0.0, 0.0, 0.0, 1.0, 0.0, 1.0, 0.0, 1.0, 0.0, 1.0, 1.0, 1.0, 1.0, 0.0, 0.0, 0.0, 0.0, 0.0, 0.0, 0.0, 0.0, 0.0, 0.0, 1.0, 0.0, 1.0, 0.0, 1.0, 0.0, 1.0, 1.0, 1.0, 1.0, 0.0, 0.0, 0.0, 0.0, 0.0, 0.0, 0.0, 0.0, 0.0, 0.0, 1.0, 0.0, 1.0, 0.0, 1.0, 0.0, 1.0, 1.0, 1.0, 1.0, 0.0, 0.0, 0.0, 0.0, 0.0, 0.0, 0.0, 0.0, 0.0, 0.0, 1.0, 0.0, 1.0, 0.0, 1.0, 0.0, 1.0, 1.0, 1.0, 1.0, 0.0, 0.0, 0.0, 1.0, 0.0, 1.0, 1.0, 0.0, 1.0, 0.0, 1.0, 0.0, 1.0, 0.0, 1.0, 0.0, 0.0, 0.0, 0.0, 0.0, 0.0, 0.0, 0.0, 1.0, 0.0, 1.0, 1.0, 0.0, 1.0, 0.0, 1.0, 0.0, 1.0, 0.0, 1.0, 0.0, 0.0, 0.0, 0.0, 0.0, 0.0, 0.0, 0.0, 1.0, 0.0, 1.0, 1.0, 0.0, 1.0, 0.0, 1.0, 0.0, 1.0, 0.0, 1.0, 0.0, 0.0, 0.0, 0.0, 0.0, 0.0, 0.0, 0.0, 1.0, 0.0, 1.0, 1.0, 0.0, 1.0, 0.0, 1.0, 0.0, 1.0, 0.0, 1.0, 0.0, 0.0, 0.0, 0.0, 0.0, 0.0, 0.0, 0.0, 1.0, 0.0, 1.0, 1.0, 0.0, 1.0, 0.0, 1.0, 0.0, 1.0, 0.0, 1.0, 0.0, 0.0, 0.0, 0.0, 0.0, 0.0, 0.0, 0.0, 1.0, 0.0, 1.0, 1.0, 0.0, 1.0, 0.0, 1.0, 0.0, 1.0, 0.0, 1.0, 0.0, 0.0, 0.0, 0.0, 0.0, 0.0, 0.0, 0.0, 1.0, 0.0, 1.0, 1.0, 0.0, 1.0, 0.0, 1.0, 0.0, 1.0, 0.0, 1.0, 0.0, 0.0, 0.0, 0.0, 0.0, 0.0, 0.0, 0.0, 0.0, 0.0, 0.0, 0.0, 0.0, 0.0, 0.0, 1.0, 0.0, 0.0, 0.0, 0.0, 0.0, 1.0, 1.0, 0.0, 1.0, 1.0, 1.0, 1.0, 1.0, 0.0, 0.0, 1.0, 0.0, 1.0, 0.0, 1.0, 0.0, 1.0, 0.0, 0.0, 0.0, 0.0, 0.0, 0.0, 0.0, 0.0, 1.0, 1.0, 0.0, 1.0, 0.0, 1.0, 1.0, 1.0, 0.0, 0.0, 0.0, 0.0, 0.0, 0.0, 0.0, 0.0, 0.0, 1.0, 0.0, 1.0, 0.0, 1.0, 0.0, 1.0, 0.0, 0.0, 0.0, 0.0, 0.0, 0.0, 0.0, 0.0, 0.0, 1.0, 0.0, 1.0, 0.0, 1.0, 0.0, 1.0, 0.0, 0.0, 1.0, 0.0, 1.0, 0.0, 0.0, 0.0, 0.0, 1.0, 0.0, 1.0, 0.0, 1.0, 0.0, 1.0, 0.0, 1.0, 0.0, 0.0, 0.0, 0.0, 0.0, 1.0, 1.0, 0.0, 1.0, 1.0, 1.0, 1.0, 1.0, 0.0, 0.0, 0.0, 0.0, 0.0, 0.0, 0.0, 0.0, 0.0, 0.0, 0.0, 0.0, 0.0, 0.0, 0.0, 0.0, 0.0, 1.0, 1.0, 0.0, 1.0, 0.0, 1.0, 1.0, 1.0, 0.0, 1.0, 0.0, 1.0, 0.0, 1.0, 0.0, 1.0, 0.0, 1.0, 0.0, 1.0, 0.0, 1.0, 0.0, 1.0, 0.0, 0.0, 0.0, 0.0, 0.0, 0.0, 0.0, 0.0, 0.0, 1.0, 0.0, 0.0, 0.0, 0.0, 0.0, 1.0, 0.0, 1.0, 0.0, 1.0, 0.0, 1.0, 0.0, 1.0, 0.0, 0.0, 0.0, 0.0, 0.0, 0.0, 0.0, 0.0, 0.0, 0.0, 0.0, 0.0, 0.0, 0.0, 0.0, 0.0, 0.0, 1.0, 0.0, 1.0, 0.0, 1.0, 0.0, 1.0, 0.0, 1.0, 0.0, 1.0, 0.0, 1.0, 0.0, 1.0, 0.0, 0.0, 1.0, 0.0, 1.0, 0.0, 0.0, 0.0, 0.0, 1.0, 0.0, 0.0, 0.0, 0.0, 0.0, 1.0, 1.0, 0.0, 1.0, 1.0, 1.0, 1.0, 1.0, 0.0, 0.0, 0.0, 0.0, 0.0, 0.0, 0.0, 0.0, 0.0, 1.0, 1.0, 0.0, 1.0, 0.0, 1.0, 1.0, 1.0, 0.0, 1.0, 0.0, 1.0, 0.0, 1.0, 0.0, 1.0, 0.0, 0.0, 0.0, 0.0, 0.0, 0.0, 0.0, 0.0, 0.0, 0.0, 1.0, 0.0, 1.0, 0.0, 0.0, 0.0, 0.0, 1.0, 0.0, 1.0, 0.0, 1.0, 0.0, 1.0, 1.0, 0.0, 1.0, 1.0, 1.0, 1.0, 1.0, 0.0, 0.0, 0.0, 0.0, 0.0, 0.0, 0.0, 0.0, 0.0, 1.0, 1.0, 0.0, 1.0, 0.0, 1.0, 1.0, 1.0, 0.0, 1.0, 0.0, 1.0, 0.0, 1.0, 0.0, 1.0, 0.0, 0.0, 1.0, 0.0, 1.0, 0.0, 0.0, 0.0, 0.0, 0.0, 0.0, 0.0, 0.0, 0.0, 0.0, 0.0, 0.0, 1.0, 0.0, 0.0, 0.0, 0.0, 0.0, 1.0, 1.0, 0.0, 1.0, 1.0, 1.0, 1.0, 1.0, 0.0, 0.0, 1.0, 0.0, 1.0, 0.0, 1.0, 0.0, 1.0, 0.0, 0.0, 0.0, 0.0, 0.0, 0.0, 0.0, 0.0, 1.0, 1.0, 0.0, 1.0, 0.0, 1.0, 1.0, 1.0, 0.0, 0.0, 0.0, 0.0, 0.0, 0.0, 0.0, 0.0, 0.0, 1.0, 0.0, 1.0, 0.0, 1.0, 0.0, 1.0, 0.0, 0.0, 0.0, 0.0, 0.0, 0.0, 0.0, 0.0, 0.0, 1.0, 0.0, 1.0, 0.0, 1.0, 0.0, 1.0, 0.0, 0.0, 1.0, 0.0, 1.0, 0.0, 0.0, 0.0, 0.0, 1.0, 0.0, 1.0, 0.0, 1.0, 0.0, 1.0, 0.0, 1.0, 0.0, 0.0, 0.0, 0.0, 0.0, 1.0, 1.0, 0.0, 1.0, 1.0, 1.0, 1.0, 1.0, 0.0, 0.0, 0.0, 0.0, 0.0, 0.0, 0.0, 0.0, 0.0, 0.0, 0.0, 0.0, 0.0, 0.0, 0.0, 0.0, 0.0, 1.0, 1.0, 0.0, 1.0, 0.0, 1.0, 1.0, 1.0, 0.0, 1.0, 0.0, 1.0, 0.0, 1.0, 0.0, 1.0, 0.0, 1.0, 0.0, 1.0, 0.0, 1.0, 0.0, 1.0, 0.0, 0.0, 0.0, 0.0, 0.0, 0.0, 0.0, 0.0, 0.0, 1.0, 0.0, 0.0, 0.0, 0.0, 0.0, 1.0, 0.0, 0.0, 1.0, 0.0, 1.0, 0.0, 0.0, 0.0, 0.0, 1.0, 0.0, 1.0, 0.0, 1.0, 0.0, 1.0, 0.0, 0.0, 0.0, 0.0, 0.0, 0.0, 0.0, 0.0, 1.0, 0.0, 1.0, 1.0, 1.0, 1.0, 1.0, 0.0, 0.0, 0.0, 0.0, 0.0, 0.0, 0.0, 0.0, 0.0, 0.0, 1.0, 0.0, 1.0, 0.0, 1.0, 0.0, 1.0, 1.0, 1.0, 0.0, 1.0, 0.0, 1.0, 1.0, 1.0, 0.0, 1.0, 0.0, 1.0, 0.0, 1.0, 0.0, 1.0, 0.0, 0.0, 1.0, 0.0, 1.0, 0.0, 0.0, 0.0])
me_plane_001.materials.append(mat_material_006)
me_plane_001.update()
me_plane_002 = bpy.data.meshes.new('Plane.002')
me_plane_002.from_pydata([(-0.5185, -10.03, -7.845), (1.453, -10.15, -7.566), (-0.2186, -10.67, -10.59), (1.753, -10.8, -10.31), (-5.392, -9.891, -9.045), (-5.216, -10.33, -10.71), (-14.32, -9.612, -12.28), (-13.99, -9.897, -13.49), (-22.46, -9.953, -18.61), (-22.23, -10.14, -19.04), (-1.327, -8.667, -2.178), (1.051, -8.835, -1.915), (-1.017, -9.444, -5.483), (1.36, -9.611, -5.219), (-7.213, -8.462, -3.443), (-7.033, -8.985, -5.45), (-18.29, -7.991, -5.589), (-18.02, -8.314, -7.103), (-31.32, -7.357, -7.157), (-31.05, -7.579, -7.679), (-1.769, -8.138, -0.02444), (0.9378, -8.307, 0.3703), (-1.348, -9.03, -3.791), (1.358, -9.199, -3.396), (-8.475, -8.05, -1.658), (-8.227, -8.651, -3.945), (-21.37, -6.908, -2.658), (-20.89, -7.126, -4.356), (-37.6, -6.28, -6.316), (-37.28, -6.533, -6.901), (-1.055, -9.341, -5.045), (1.539, -9.556, -4.898), (-0.8195, -10.18, -8.643), (1.775, -10.39, -8.496), (-7.508, -9.088, -6.049), (-7.373, -9.651, -8.234), (-19.27, -8.586, -9.974), (-18.91, -8.958, -11.59), (-34.89, -7.96, -12.26), (-34.61, -8.204, -12.85), (-1.923, -7.464, 2.89), (0.4481, -7.659, 3.03), (-1.537, -8.239, -0.3746), (0.8341, -8.434, -0.2347), (-7.687, -7.382, 1.131), (-7.46, -7.904, -0.8522), (-18.51, -6.653, -0.6933), (-18.08, -6.84, -2.161), (-32.69, -4.405, -1.252), (-32.51, -4.686, -1.736), (-1.899, -7.133, 4.367), (0.218, -7.298, 4.529), (-1.676, -7.818, 1.428), (0.4412, -7.984, 1.591), (-7.15, -6.908, 3.42), (-7.021, -7.37, 1.636), (-17.32, -6.08, 4.032), (-16.99, -6.25, 2.694), (-27.39, -5.697, 1.073), (-27.16, -5.895, 0.6024), (-1.817, -6.702, 6.306), (-0.1297, -6.884, 6.212), (-1.8, -7.23, 3.975), (-0.1134, -7.413, 3.882), (-6.021, -6.444, 5.89), (-6.018, -6.801, 4.475), (-13.15, -5.612, 7.082), (-12.96, -5.757, 5.999), (-20.12, -4.029, 12.23), (-20.14, -4.183, 11.79), (-0.4883, -9.876, -7.915), (1.484, -10.0, -7.636), (1.784, -10.65, -10.38), (-0.1883, -10.52, -10.66), (-5.362, -9.741, -9.115), (-5.186, -10.18, -10.78), (-14.29, -9.462, -12.35), (-13.96, -9.746, -13.56), (-22.2, -9.988, -19.11), (-22.43, -9.803, -18.68), (-1.296, -8.517, -2.248), (1.081, -8.685, -1.985), (1.391, -9.461, -5.289), (-0.9872, -9.294, -5.553), (-7.183, -8.312, -3.513), (-7.002, -8.835, -5.52), (-18.26, -7.841, -5.659), (-17.99, -8.163, -7.173), (-31.02, -7.429, -7.748), (-31.29, -7.206, -7.227), (-1.739, -7.988, -0.09429), (0.9681, -8.157, 0.3005), (1.389, -9.049, -3.466), (-1.318, -8.88, -3.86), (-8.445, -7.9, -1.728), (-8.197, -8.501, -4.015), (-21.34, -6.758, -2.728), (-20.86, -6.976, -4.426), (-37.25, -6.383, -6.971), (-37.56, -6.13, -6.386), (-1.025, -9.191, -5.115), (1.569, -9.406, -4.968), (1.805, -10.24, -8.566), (-0.7892, -10.03, -8.713), (-7.477, -8.937, -6.119), (-7.343, -9.501, -8.304), (-19.24, -8.436, -10.04), (-18.88, -8.808, -11.66), (-34.58, -8.054, -12.92), (-34.86, -7.81, -12.33), (-1.893, -7.314, 2.82), (0.4783, -7.509, 2.96), (0.8643, -8.284, -0.3045), (-1.507, -8.089, -0.4445), (-7.657, -7.232, 1.061), (-7.43, -7.754, -0.9221), (-18.48, -6.503, -0.7631), (-18.05, -6.69, -2.231), (-32.42, -4.547, -1.793), (-32.59, -4.266, -1.309), (-1.869, -6.982, 4.297), (0.2482, -7.148, 4.46), (0.4714, -7.834, 1.521), (-1.645, -7.668, 1.359), (-7.119, -6.758, 3.351), (-6.991, -7.22, 1.566), (-17.29, -5.93, 3.962), (-16.96, -6.1, 2.624), (-27.13, -5.745, 0.5325), (-27.36, -5.547, 1.003), (-1.786, -6.552, 6.236), (-0.09947, -6.734, 6.143), (-0.08311, -7.263, 3.812), (-1.77, -7.08, 3.905), (-5.991, -6.294, 5.821), (-5.988, -6.651, 4.405), (-13.12, -5.462, 7.012), (-12.93, -5.607, 5.929), (-20.11, -4.033, 11.72), (-20.09, -3.879, 12.16)], [], [(10, 14, 16, 18, 19, 17, 15, 12, 13, 11), (20, 24, 26, 28, 29, 27, 25, 22, 23, 21), (30, 34, 36, 38, 39, 37, 35, 32, 33, 31), (40, 44, 46, 48, 49, 47, 45, 42, 43, 41), (50, 54, 56, 58, 59, 57, 55, 52, 53, 51), (60, 64, 66, 68, 69, 67, 65, 62, 63, 61), (0, 4, 6, 8, 9, 7, 5, 2, 3, 1), (80, 81, 82, 83, 85, 87, 88, 89, 86, 84), (90, 91, 92, 93, 95, 97, 98, 99, 96, 94), (100, 101, 102, 103, 105, 107, 108, 109, 106, 104), (110, 111, 112, 113, 115, 117, 118, 119, 116, 114), (120, 121, 122, 123, 125, 127, 128, 129, 126, 124), (130, 131, 132, 133, 135, 137, 138, 139, 136, 134), (70, 71, 72, 73, 75, 77, 78, 79, 76, 74), (64, 60, 130, 134), (39, 38, 109, 108), (11, 13, 82, 81), (62, 65, 135, 133), (38, 36, 106, 109), (13, 12, 83, 82), (66, 64, 134, 136), (37, 39, 108, 107), (14, 10, 80, 84), (65, 67, 137, 135), (40, 41, 111, 110), (12, 15, 85, 83), (69, 68, 139, 138), (41, 43, 112, 111), (16, 14, 84, 86), (68, 66, 136, 139), (43, 42, 113, 112), (15, 17, 87, 85), (67, 69, 138, 137), (44, 40, 110, 114), (19, 18, 89, 88), (42, 45, 115, 113), (18, 16, 86, 89), (46, 44, 114, 116), (17, 19, 88, 87), (45, 47, 117, 115), (20, 21, 91, 90), (49, 48, 119, 118), (21, 23, 92, 91), (48, 46, 116, 119), (23, 22, 93, 92), (47, 49, 118, 117), (24, 20, 90, 94), (50, 51, 121, 120), (22, 25, 95, 93), (51, 53, 122, 121), (26, 24, 94, 96), (53, 52, 123, 122), (25, 27, 97, 95), (0, 1, 71, 70), (54, 50, 120, 124), (29, 28, 99, 98), (1, 3, 72, 71), (52, 55, 125, 123), (28, 26, 96, 99), (3, 2, 73, 72), (56, 54, 124, 126), (27, 29, 98, 97), (4, 0, 70, 74), (55, 57, 127, 125), (30, 31, 101, 100), (2, 5, 75, 73), (59, 58, 129, 128), (31, 33, 102, 101), (6, 4, 74, 76), (58, 56, 126, 129), (33, 32, 103, 102), (5, 7, 77, 75), (57, 59, 128, 127), (34, 30, 100, 104), (9, 8, 79, 78), (60, 61, 131, 130), (32, 35, 105, 103), (8, 6, 76, 79), (61, 63, 132, 131), (36, 34, 104, 106), (7, 9, 78, 77), (63, 62, 133, 132), (35, 37, 107, 105), (10, 11, 81, 80)])
_uv = me_plane_002.uv_layers.new(name='UVMap')
_uv.uv.foreach_set('vector', [0.0, 0.0, 0.0, 0.0, 0.0, 0.0, 0.0, 0.0, 0.0, 1.0, 0.0, 1.0, 0.0, 1.0, 0.0, 1.0, 1.0, 1.0, 1.0, 0.0, 0.0, 0.0, 0.0, 0.0, 0.0, 0.0, 0.0, 0.0, 0.0, 1.0, 0.0, 1.0, 0.0, 1.0, 0.0, 1.0, 1.0, 1.0, 1.0, 0.0, 0.0, 0.0, 0.0, 0.0, 0.0, 0.0, 0.0, 0.0, 0.0, 1.0, 0.0, 1.0, 0.0, 1.0, 0.0, 1.0, 1.0, 1.0, 1.0, 0.0, 0.0, 0.0, 0.0, 0.0, 0.0, 0.0, 0.0, 0.0, 0.0, 1.0, 0.0, 1.0, 0.0, 1.0, 0.0, 1.0, 1.0, 1.0, 1.0, 0.0, 0.0, 0.0, 0.0, 0.0, 0.0, 0.0, 0.0, 0.0, 0.0, 1.0, 0.0, 1.0, 0.0, 1.0, 0.0, 1.0, 1.0, 1.0, 1.0, 0.0, 0.0, 0.0, 0.0, 0.0, 0.0, 0.0, 0.0, 0.0, 0.0, 1.0, 0.0, 1.0, 0.0, 1.0, 0.0, 1.0, 1.0, 1.0, 1.0, 0.0, 0.0, 0.0, 0.0, 0.0, 0.0, 0.0, 0.0, 0.0, 0.0, 1.0, 0.0, 1.0, 0.0, 1.0, 0.0, 1.0, 1.0, 1.0, 1.0, 0.0, 0.0, 0.0, 1.0, 0.0, 1.0, 1.0, 0.0, 1.0, 0.0, 1.0, 0.0, 1.0, 0.0, 1.0, 0.0, 0.0, 0.0, 0.0, 0.0, 0.0, 0.0, 0.0, 1.0, 0.0, 1.0, 1.0, 0.0, 1.0, 0.0, 1.0, 0.0, 1.0, 0.0, 1.0, 0.0, 0.0, 0.0, 0.0, 0.0, 0.0, 0.0, 0.0, 1.0, 0.0, 1.0, 1.0, 0.0, 1.0, 0.0, 1.0, 0.0, 1.0, 0.0, 1.0, 0.0, 0.0, 0.0, 0.0, 0.0, 0.0, 0.0, 0.0, 1.0, 0.0, 1.0, 1.0, 0.0, 1.0, 0.0, 1.0, 0.0, 1.0, 0.0, 1.0, 0.0, 0.0, 0.0, 0.0, 0.0, 0.0, 0.0, 0.0, 1.0, 0.0, 1.0, 1.0, 0.0, 1.0, 0.0, 1.0, 0.0, 1.0, 0.0, 1.0, 0.0, 0.0, 0.0, 0.0, 0.0, 0.0, 0.0, 0.0, 1.0, 0.0, 1.0, 1.0, 0.0, 1.0, 0.0, 1.0, 0.0, 1.0, 0.0, 1.0, 0.0, 0.0, 0.0, 0.0, 0.0, 0.0, 0.0, 0.0, 1.0, 0.0, 1.0, 1.0, 0.0, 1.0, 0.0, 1.0, 0.0, 1.0, 0.0, 1.0, 0.0, 0.0, 0.0, 0.0, 0.0, 0.0, 0.0, 0.0, 0.0, 0.0, 0.0, 0.0, 0.0, 0.0, 0.0, 1.0, 0.0, 0.0, 0.0, 0.0, 0.0, 1.0, 1.0, 0.0, 1.0, 1.0, 1.0, 1.0, 1.0, 0.0, 0.0, 1.0, 0.0, 1.0, 0.0, 1.0, 0.0, 1.0, 0.0, 0.0, 0.0, 0.0, 0.0, 0.0, 0.0, 0.0, 1.0, 1.0, 0.0, 1.0, 0.0, 1.0, 1.0, 1.0, 0.0, 0.0, 0.0, 0.0, 0.0, 0.0, 0.0, 0.0, 0.0, 1.0, 0.0, 1.0, 0.0, 1.0, 0.0, 1.0, 0.0, 0.0, 0.0, 0.0, 0.0, 0.0, 0.0, 0.0, 0.0, 1.0, 0.0, 1.0, 0.0, 1.0, 0.0, 1.0, 0.0, 0.0, 1.0, 0.0, 1.0, 0.0, 0.0, 0.0, 0.0, 1.0, 0.0, 1.0, 0.0, 1.0, 0.0, 1.0, 0.0, 1.0, 0.0, 0.0, 0.0, 0.0, 0.0, 1.0, 1.0, 0.0, 1.0, 1.0, 1.0, 1.0, 1.0, 0.0, 0.0, 0.0, 0.0, 0.0, 0.0, 0.0, 0.0, 0.0, 0.0, 0.0, 0.0, 0.0, 0.0, 0.0, 0.0, 0.0, 1.0, 1.0, 0.0, 1.0, 0.0, 1.0, 1.0, 1.0, 0.0, 1.0, 0.0, 1.0, 0.0, 1.0, 0.0, 1.0, 0.0, 1.0, 0.0, 1.0, 0.0, 1.0, 0.0, 1.0, 0.0, 0.0, 0.0, 0.0, 0.0, 0.0, 0.0, 0.0, 0.0, 1.0, 0.0, 0.0, 0.0, 0.0, 0.0, 1.0, 0.0, 1.0, 0.0, 1.0, 0.0, 1.0, 0.0, 1.0, 0.0, 0.0, 0.0, 0.0, 0.0, 0.0, 0.0, 0.0, 0.0, 0.0, 0.0, 0.0, 0.0, 0.0, 0.0, 0.0, 0.0, 1.0, 0.0, 1.0, 0.0, 1.0, 0.0, 1.0, 0.0, 1.0, 0.0, 1.0, 0.0, 1.0, 0.0, 1.0, 0.0, 0.0, 1.0, 0.0, 1.0, 0.0, 0.0, 0.0, 0.0, 1.0, 0.0, 0.0, 0.0, 0.0, 0.0, 1.0, 1.0, 0.0, 1.0, 1.0, 1.0, 1.0, 1.0, 0.0, 0.0, 0.0, 0.0, 0.0, 0.0, 0.0, 0.0, 0.0, 1.0, 1.0, 0.0, 1.0, 0.0, 1.0, 1.0, 1.0, 0.0, 1.0, 0.0, 1.0, 0.0, 1.0, 0.0, 1.0, 0.0, 0.0, 0.0, 0.0, 0.0, 0.0, 0.0, 0.0, 0.0, 0.0, 1.0, 0.0, 1.0, 0.0, 0.0, 0.0, 0.0, 1.0, 0.0, 1.0, 0.0, 1.0, 0.0, 1.0, 1.0, 0.0, 1.0, 1.0, 1.0, 1.0, 1.0, 0.0, 0.0, 0.0, 0.0, 0.0, 0.0, 0.0, 0.0, 0.0, 1.0, 1.0, 0.0, 1.0, 0.0, 1.0, 1.0, 1.0, 0.0, 1.0, 0.0, 1.0, 0.0, 1.0, 0.0, 1.0, 0.0, 0.0, 1.0, 0.0, 1.0, 0.0, 0.0, 0.0, 0.0, 0.0, 0.0, 0.0, 0.0, 0.0, 0.0, 0.0, 0.0, 1.0, 0.0, 0.0, 0.0, 0.0, 0.0, 1.0, 1.0, 0.0, 1.0, 1.0, 1.0, 1.0, 1.0, 0.0, 0.0, 1.0, 0.0, 1.0, 0.0, 1.0, 0.0, 1.0, 0.0, 0.0, 0.0, 0.0, 0.0, 0.0, 0.0, 0.0, 1.0, 1.0, 0.0, 1.0, 0.0, 1.0, 1.0, 1.0, 0.0, 0.0, 0.0, 0.0, 0.0, 0.0, 0.0, 0.0, 0.0, 1.0, 0.0, 1.0, 0.0, 1.0, 0.0, 1.0, 0.0, 0.0, 0.0, 0.0, 0.0, 0.0, 0.0, 0.0, 0.0, 1.0, 0.0, 1.0, 0.0, 1.0, 0.0, 1.0, 0.0, 0.0, 1.0, 0.0, 1.0, 0.0, 0.0, 0.0, 0.0, 1.0, 0.0, 1.0, 0.0, 1.0, 0.0, 1.0, 0.0, 1.0, 0.0, 0.0, 0.0, 0.0, 0.0, 1.0, 1.0, 0.0, 1.0, 1.0, 1.0, 1.0, 1.0, 0.0, 0.0, 0.0, 0.0, 0.0, 0.0, 0.0, 0.0, 0.0, 0.0, 0.0, 0.0, 0.0, 0.0, 0.0, 0.0, 0.0, 1.0, 1.0, 0.0, 1.0, 0.0, 1.0, 1.0, 1.0, 0.0, 1.0, 0.0, 1.0, 0.0, 1.0, 0.0, 1.0, 0.0, 1.0, 0.0, 1.0, 0.0, 1.0, 0.0, 1.0, 0.0, 0.0, 0.0, 0.0, 0.0, 0.0, 0.0, 0.0, 0.0, 1.0, 0.0, 0.0, 0.0, 0.0, 0.0, 1.0, 0.0, 0.0, 1.0, 0.0, 1.0, 0.0, 0.0, 0.0, 0.0, 1.0, 0.0, 1.0, 0.0, 1.0, 0.0, 1.0, 0.0, 0.0, 0.0, 0.0, 0.0, 0.0, 0.0, 0.0, 1.0, 0.0, 1.0, 1.0, 1.0, 1.0, 1.0, 0.0, 0.0, 0.0, 0.0, 0.0, 0.0, 0.0, 0.0, 0.0, 0.0, 1.0, 0.0, 1.0, 0.0, 1.0, 0.0, 1.0, 1.0, 1.0, 0.0, 1.0, 0.0, 1.0, 1.0, 1.0, 0.0, 1.0, 0.0, 1.0, 0.0, 1.0, 0.0, 1.0, 0.0, 0.0, 1.0, 0.0, 1.0, 0.0, 0.0, 0.0])
me_plane_002.materials.append(mat_material_001)
me_plane_002.update()
me_plane_003 = bpy.data.meshes.new('Plane.003')
me_plane_003.from_pydata([(0.3131, -6.26, -12.83), (2.295, -6.309, -12.57), (0.6562, -4.888, -14.92), (2.638, -4.937, -14.67), (-4.562, -5.912, -13.93), (-4.348, -5.099, -15.25), (-13.55, -4.637, -16.4), (-13.2, -4.011, -17.29), (-21.74, -1.721, -21.03), (-21.49, -1.529, -21.43), (-0.5855, -9.103, -8.506), (1.806, -9.126, -8.253), (-0.2248, -7.452, -11.03), (2.166, -7.476, -10.78), (-6.477, -8.774, -9.69), (-6.251, -7.796, -11.29), (-17.57, -8.255, -11.7), (-17.29, -7.472, -12.8), (-30.6, -8.182, -13.5), (-30.3, -7.949, -13.99), (-1.063, -10.19, -6.866), (1.657, -10.26, -6.505), (-0.5833, -8.305, -9.741), (2.137, -8.379, -9.381), (-7.744, -9.767, -8.492), (-7.444, -8.651, -10.31), (-20.76, -9.787, -9.362), (-20.31, -8.826, -10.38), (-37.02, -8.748, -12.63), (-36.67, -8.486, -13.19), (-0.2692, -7.671, -10.7), (2.342, -7.627, -10.53), (0.02184, -5.878, -13.45), (2.633, -5.834, -13.28), (-6.717, -7.526, -11.77), (-6.533, -6.464, -13.52), (-18.58, -5.988, -14.7), (-18.2, -5.16, -15.89), (-34.18, -5.715, -17.22), (-33.87, -5.455, -17.77), (-1.262, -11.64, -4.637), (1.124, -11.6, -4.479), (-0.8244, -10.01, -7.129), (1.562, -9.969, -6.971), (-7.023, -11.06, -6.197), (-6.75, -10.09, -7.776), (-17.92, -10.59, -7.689), (-17.52, -9.76, -8.569), (-32.48, -10.48, -7.134), (-32.25, -10.3, -7.696), (-1.26, -12.37, -3.506), (0.8702, -12.36, -3.336), (-0.991, -10.9, -5.751), (1.139, -10.89, -5.581), (-6.517, -12.17, -4.422), (-6.348, -11.3, -5.845), (-16.69, -13.06, -4.527), (-16.39, -12.3, -5.338), (-26.82, -12.0, -6.895), (-26.56, -11.79, -7.339), (-1.206, -13.33, -2.019), (0.4948, -13.2, -2.054), (-1.155, -12.17, -3.803), (0.5461, -12.05, -3.839), (-5.421, -13.33, -2.49), (-5.387, -12.65, -3.62), (-12.58, -14.3, -1.879), (-12.41, -13.7, -2.556), (-19.62, -17.27, 1.601), (-19.62, -17.08, 1.192), (0.2985, -6.146, -12.67), (2.281, -6.195, -12.41), (2.624, -4.823, -14.51), (0.6417, -4.773, -14.76), (-4.577, -5.798, -13.77), (-4.362, -4.985, -15.09), (-13.56, -4.522, -16.24), (-13.22, -3.896, -17.13), (-21.5, -1.415, -21.27), (-21.76, -1.606, -20.87), (-0.6, -8.988, -8.346), (1.791, -9.012, -8.093), (2.152, -7.362, -10.62), (-0.2393, -7.338, -10.87), (-6.491, -8.659, -9.53), (-6.265, -7.682, -11.13), (-17.59, -8.141, -11.54), (-17.31, -7.358, -12.63), (-30.32, -7.834, -13.83), (-30.62, -8.068, -13.34), (-1.078, -10.08, -6.705), (1.643, -10.15, -6.345), (2.123, -8.265, -9.22), (-0.5978, -8.191, -9.581), (-7.758, -9.652, -8.332), (-7.458, -8.536, -10.15), (-20.77, -9.672, -9.201), (-20.32, -8.712, -10.22), (-36.68, -8.372, -13.02), (-37.03, -8.633, -12.47), (-0.2837, -7.556, -10.54), (2.327, -7.513, -10.37), (2.618, -5.72, -13.12), (0.007321, -5.764, -13.29), (-6.732, -7.412, -11.61), (-6.548, -6.35, -13.36), (-18.6, -5.873, -14.54), (-18.22, -5.045, -15.73), (-33.89, -5.341, -17.61), (-34.2, -5.601, -17.06), (-1.276, -11.53, -4.477), (1.11, -11.49, -4.319), (1.547, -9.854, -6.811), (-0.8389, -9.891, -6.969), (-7.038, -10.95, -6.037), (-6.764, -9.978, -7.616), (-17.94, -10.48, -7.528), (-17.53, -9.645, -8.408), (-32.2, -10.2, -7.534), (-32.43, -10.37, -6.972), (-1.274, -12.26, -3.345), (0.8557, -12.24, -3.175), (1.124, -10.78, -5.421), (-1.006, -10.79, -5.591), (-6.532, -12.05, -4.262), (-6.363, -11.18, -5.685), (-16.71, -12.94, -4.367), (-16.4, -12.19, -5.177), (-26.58, -11.68, -7.179), (-26.83, -11.89, -6.735), (-1.22, -13.21, -1.859), (0.4803, -13.09, -1.894), (0.5316, -11.94, -3.678), (-1.169, -12.06, -3.643), (-5.436, -13.22, -2.33), (-5.401, -12.53, -3.46), (-12.6, -14.18, -1.719), (-12.42, -13.58, -2.395), (-19.63, -16.97, 1.352), (-19.63, -17.16, 1.761)], [], [(10, 14, 16, 18, 19, 17, 15, 12, 13, 11), (20, 24, 26, 28, 29, 27, 25, 22, 23, 21), (30, 34, 36, 38, 39, 37, 35, 32, 33, 31), (40, 44, 46, 48, 49, 47, 45, 42, 43, 41), (50, 54, 56, 58, 59, 57, 55, 52, 53, 51), (60, 64, 66, 68, 69, 67, 65, 62, 63, 61), (0, 4, 6, 8, 9, 7, 5, 2, 3, 1), (80, 81, 82, 83, 85, 87, 88, 89, 86, 84), (90, 91, 92, 93, 95, 97, 98, 99, 96, 94), (100, 101, 102, 103, 105, 107, 108, 109, 106, 104), (110, 111, 112, 113, 115, 117, 118, 119, 116, 114), (120, 121, 122, 123, 125, 127, 128, 129, 126, 124), (130, 131, 132, 133, 135, 137, 138, 139, 136, 134), (70, 71, 72, 73, 75, 77, 78, 79, 76, 74), (64, 60, 130, 134), (39, 38, 109, 108), (11, 13, 82, 81), (62, 65, 135, 133), (38, 36, 106, 109), (13, 12, 83, 82), (66, 64, 134, 136), (37, 39, 108, 107), (14, 10, 80, 84), (65, 67, 137, 135), (40, 41, 111, 110), (12, 15, 85, 83), (69, 68, 139, 138), (41, 43, 112, 111), (16, 14, 84, 86), (68, 66, 136, 139), (43, 42, 113, 112), (15, 17, 87, 85), (67, 69, 138, 137), (44, 40, 110, 114), (19, 18, 89, 88), (42, 45, 115, 113), (18, 16, 86, 89), (46, 44, 114, 116), (17, 19, 88, 87), (45, 47, 117, 115), (20, 21, 91, 90), (49, 48, 119, 118), (21, 23, 92, 91), (48, 46, 116, 119), (23, 22, 93, 92), (47, 49, 118, 117), (24, 20, 90, 94), (50, 51, 121, 120), (22, 25, 95, 93), (51, 53, 122, 121), (26, 24, 94, 96), (53, 52, 123, 122), (25, 27, 97, 95), (0, 1, 71, 70), (54, 50, 120, 124), (29, 28, 99, 98), (1, 3, 72, 71), (52, 55, 125, 123), (28, 26, 96, 99), (3, 2, 73, 72), (56, 54, 124, 126), (27, 29, 98, 97), (4, 0, 70, 74), (55, 57, 127, 125), (30, 31, 101, 100), (2, 5, 75, 73), (59, 58, 129, 128), (31, 33, 102, 101), (6, 4, 74, 76), (58, 56, 126, 129), (33, 32, 103, 102), (5, 7, 77, 75), (57, 59, 128, 127), (34, 30, 100, 104), (9, 8, 79, 78), (60, 61, 131, 130), (32, 35, 105, 103), (8, 6, 76, 79), (61, 63, 132, 131), (36, 34, 104, 106), (7, 9, 78, 77), (63, 62, 133, 132), (35, 37, 107, 105), (10, 11, 81, 80)])
_uv = me_plane_003.uv_layers.new(name='UVMap')
_uv.uv.foreach_set('vector', [0.0, 0.0, 0.0, 0.0, 0.0, 0.0, 0.0, 0.0, 0.0, 1.0, 0.0, 1.0, 0.0, 1.0, 0.0, 1.0, 1.0, 1.0, 1.0, 0.0, 0.0, 0.0, 0.0, 0.0, 0.0, 0.0, 0.0, 0.0, 0.0, 1.0, 0.0, 1.0, 0.0, 1.0, 0.0, 1.0, 1.0, 1.0, 1.0, 0.0, 0.0, 0.0, 0.0, 0.0, 0.0, 0.0, 0.0, 0.0, 0.0, 1.0, 0.0, 1.0, 0.0, 1.0, 0.0, 1.0, 1.0, 1.0, 1.0, 0.0, 0.0, 0.0, 0.0, 0.0, 0.0, 0.0, 0.0, 0.0, 0.0, 1.0, 0.0, 1.0, 0.0, 1.0, 0.0, 1.0, 1.0, 1.0, 1.0, 0.0, 0.0, 0.0, 0.0, 0.0, 0.0, 0.0, 0.0, 0.0, 0.0, 1.0, 0.0, 1.0, 0.0, 1.0, 0.0, 1.0, 1.0, 1.0, 1.0, 0.0, 0.0, 0.0, 0.0, 0.0, 0.0, 0.0, 0.0, 0.0, 0.0, 1.0, 0.0, 1.0, 0.0, 1.0, 0.0, 1.0, 1.0, 1.0, 1.0, 0.0, 0.0, 0.0, 0.0, 0.0, 0.0, 0.0, 0.0, 0.0, 0.0, 1.0, 0.0, 1.0, 0.0, 1.0, 0.0, 1.0, 1.0, 1.0, 1.0, 0.0, 0.0, 0.0, 1.0, 0.0, 1.0, 1.0, 0.0, 1.0, 0.0, 1.0, 0.0, 1.0, 0.0, 1.0, 0.0, 0.0, 0.0, 0.0, 0.0, 0.0, 0.0, 0.0, 1.0, 0.0, 1.0, 1.0, 0.0, 1.0, 0.0, 1.0, 0.0, 1.0, 0.0, 1.0, 0.0, 0.0, 0.0, 0.0, 0.0, 0.0, 0.0, 0.0, 1.0, 0.0, 1.0, 1.0, 0.0, 1.0, 0.0, 1.0, 0.0, 1.0, 0.0, 1.0, 0.0, 0.0, 0.0, 0.0, 0.0, 0.0, 0.0, 0.0, 1.0, 0.0, 1.0, 1.0, 0.0, 1.0, 0.0, 1.0, 0.0, 1.0, 0.0, 1.0, 0.0, 0.0, 0.0, 0.0, 0.0, 0.0, 0.0, 0.0, 1.0, 0.0, 1.0, 1.0, 0.0, 1.0, 0.0, 1.0, 0.0, 1.0, 0.0, 1.0, 0.0, 0.0, 0.0, 0.0, 0.0, 0.0, 0.0, 0.0, 1.0, 0.0, 1.0, 1.0, 0.0, 1.0, 0.0, 1.0, 0.0, 1.0, 0.0, 1.0, 0.0, 0.0, 0.0, 0.0, 0.0, 0.0, 0.0, 0.0, 1.0, 0.0, 1.0, 1.0, 0.0, 1.0, 0.0, 1.0, 0.0, 1.0, 0.0, 1.0, 0.0, 0.0, 0.0, 0.0, 0.0, 0.0, 0.0, 0.0, 0.0, 0.0, 0.0, 0.0, 0.0, 0.0, 0.0, 1.0, 0.0, 0.0, 0.0, 0.0, 0.0, 1.0, 1.0, 0.0, 1.0, 1.0, 1.0, 1.0, 1.0, 0.0, 0.0, 1.0, 0.0, 1.0, 0.0, 1.0, 0.0, 1.0, 0.0, 0.0, 0.0, 0.0, 0.0, 0.0, 0.0, 0.0, 1.0, 1.0, 0.0, 1.0, 0.0, 1.0, 1.0, 1.0, 0.0, 0.0, 0.0, 0.0, 0.0, 0.0, 0.0, 0.0, 0.0, 1.0, 0.0, 1.0, 0.0, 1.0, 0.0, 1.0, 0.0, 0.0, 0.0, 0.0, 0.0, 0.0, 0.0, 0.0, 0.0, 1.0, 0.0, 1.0, 0.0, 1.0, 0.0, 1.0, 0.0, 0.0, 1.0, 0.0, 1.0, 0.0, 0.0, 0.0, 0.0, 1.0, 0.0, 1.0, 0.0, 1.0, 0.0, 1.0, 0.0, 1.0, 0.0, 0.0, 0.0, 0.0, 0.0, 1.0, 1.0, 0.0, 1.0, 1.0, 1.0, 1.0, 1.0, 0.0, 0.0, 0.0, 0.0, 0.0, 0.0, 0.0, 0.0, 0.0, 0.0, 0.0, 0.0, 0.0, 0.0, 0.0, 0.0, 0.0, 1.0, 1.0, 0.0, 1.0, 0.0, 1.0, 1.0, 1.0, 0.0, 1.0, 0.0, 1.0, 0.0, 1.0, 0.0, 1.0, 0.0, 1.0, 0.0, 1.0, 0.0, 1.0, 0.0, 1.0, 0.0, 0.0, 0.0, 0.0, 0.0, 0.0, 0.0, 0.0, 0.0, 1.0, 0.0, 0.0, 0.0, 0.0, 0.0, 1.0, 0.0, 1.0, 0.0, 1.0, 0.0, 1.0, 0.0, 1.0, 0.0, 0.0, 0.0, 0.0, 0.0, 0.0, 0.0, 0.0, 0.0, 0.0, 0.0, 0.0, 0.0, 0.0, 0.0, 0.0, 0.0, 1.0, 0.0, 1.0, 0.0, 1.0, 0.0, 1.0, 0.0, 1.0, 0.0, 1.0, 0.0, 1.0, 0.0, 1.0, 0.0, 0.0, 1.0, 0.0, 1.0, 0.0, 0.0, 0.0, 0.0, 1.0, 0.0, 0.0, 0.0, 0.0, 0.0, 1.0, 1.0, 0.0, 1.0, 1.0, 1.0, 1.0, 1.0, 0.0, 0.0, 0.0, 0.0, 0.0, 0.0, 0.0, 0.0, 0.0, 1.0, 1.0, 0.0, 1.0, 0.0, 1.0, 1.0, 1.0, 0.0, 1.0, 0.0, 1.0, 0.0, 1.0, 0.0, 1.0, 0.0, 0.0, 0.0, 0.0, 0.0, 0.0, 0.0, 0.0, 0.0, 0.0, 1.0, 0.0, 1.0, 0.0, 0.0, 0.0, 0.0, 1.0, 0.0, 1.0, 0.0, 1.0, 0.0, 1.0, 1.0, 0.0, 1.0, 1.0, 1.0, 1.0, 1.0, 0.0, 0.0, 0.0, 0.0, 0.0, 0.0, 0.0, 0.0, 0.0, 1.0, 1.0, 0.0, 1.0, 0.0, 1.0, 1.0, 1.0, 0.0, 1.0, 0.0, 1.0, 0.0, 1.0, 0.0, 1.0, 0.0, 0.0, 1.0, 0.0, 1.0, 0.0, 0.0, 0.0, 0.0, 0.0, 0.0, 0.0, 0.0, 0.0, 0.0, 0.0, 0.0, 1.0, 0.0, 0.0, 0.0, 0.0, 0.0, 1.0, 1.0, 0.0, 1.0, 1.0, 1.0, 1.0, 1.0, 0.0, 0.0, 1.0, 0.0, 1.0, 0.0, 1.0, 0.0, 1.0, 0.0, 0.0, 0.0, 0.0, 0.0, 0.0, 0.0, 0.0, 1.0, 1.0, 0.0, 1.0, 0.0, 1.0, 1.0, 1.0, 0.0, 0.0, 0.0, 0.0, 0.0, 0.0, 0.0, 0.0, 0.0, 1.0, 0.0, 1.0, 0.0, 1.0, 0.0, 1.0, 0.0, 0.0, 0.0, 0.0, 0.0, 0.0, 0.0, 0.0, 0.0, 1.0, 0.0, 1.0, 0.0, 1.0, 0.0, 1.0, 0.0, 0.0, 1.0, 0.0, 1.0, 0.0, 0.0, 0.0, 0.0, 1.0, 0.0, 1.0, 0.0, 1.0, 0.0, 1.0, 0.0, 1.0, 0.0, 0.0, 0.0, 0.0, 0.0, 1.0, 1.0, 0.0, 1.0, 1.0, 1.0, 1.0, 1.0, 0.0, 0.0, 0.0, 0.0, 0.0, 0.0, 0.0, 0.0, 0.0, 0.0, 0.0, 0.0, 0.0, 0.0, 0.0, 0.0, 0.0, 1.0, 1.0, 0.0, 1.0, 0.0, 1.0, 1.0, 1.0, 0.0, 1.0, 0.0, 1.0, 0.0, 1.0, 0.0, 1.0, 0.0, 1.0, 0.0, 1.0, 0.0, 1.0, 0.0, 1.0, 0.0, 0.0, 0.0, 0.0, 0.0, 0.0, 0.0, 0.0, 0.0, 1.0, 0.0, 0.0, 0.0, 0.0, 0.0, 1.0, 0.0, 0.0, 1.0, 0.0, 1.0, 0.0, 0.0, 0.0, 0.0, 1.0, 0.0, 1.0, 0.0, 1.0, 0.0, 1.0, 0.0, 0.0, 0.0, 0.0, 0.0, 0.0, 0.0, 0.0, 1.0, 0.0, 1.0, 1.0, 1.0, 1.0, 1.0, 0.0, 0.0, 0.0, 0.0, 0.0, 0.0, 0.0, 0.0, 0.0, 0.0, 1.0, 0.0, 1.0, 0.0, 1.0, 0.0, 1.0, 1.0, 1.0, 0.0, 1.0, 0.0, 1.0, 1.0, 1.0, 0.0, 1.0, 0.0, 1.0, 0.0, 1.0, 0.0, 1.0, 0.0, 0.0, 1.0, 0.0, 1.0, 0.0, 0.0, 0.0])
me_plane_003.materials.append(mat_material_003)
me_plane_003.update()
me_plane_004 = bpy.data.meshes.new('Plane.004')
me_plane_004.from_pydata([(-0.05957, -6.917, -10.5), (1.835, -7.037, -9.886), (0.1279, -8.7, -11.81), (2.022, -8.819, -11.2), (-4.776, -6.987, -12.23), (-4.679, -8.1, -12.98), (-13.38, -7.583, -16.17), (-13.1, -8.386, -16.73), (-21.3, -10.15, -21.64), (-21.12, -10.5, -21.74), (-0.6269, -3.207, -7.844), (1.654, -3.397, -7.136), (-0.4509, -5.346, -9.434), (1.83, -5.536, -8.726), (-6.316, -3.175, -9.836), (-6.231, -4.51, -10.75), (-17.0, -2.944, -13.5), (-16.79, -3.91, -14.24), (-29.58, -2.164, -17.19), (-29.36, -2.591, -17.31), (-0.9716, -1.776, -6.866), (1.629, -1.932, -6.012), (-0.7058, -4.225, -8.662), (1.894, -4.381, -7.808), (-7.488, -1.935, -9.132), (-7.351, -3.464, -10.17), (-19.81, -0.5342, -12.89), (-19.35, -1.53, -13.84), (-35.47, -0.483, -18.57), (-35.21, -0.9657, -18.7), (-0.471, -5.063, -9.223), (2.013, -5.359, -8.521), (-0.3759, -7.377, -10.98), (2.108, -7.674, -10.28), (-6.71, -4.827, -11.16), (-6.676, -6.272, -12.17), (-18.02, -5.356, -16.24), (-17.72, -6.413, -16.99), (-33.12, -4.712, -20.83), (-32.9, -5.182, -20.97), (-1.014, 0.09291, -5.435), (1.257, -0.1745, -4.791), (-0.7627, -2.033, -6.986), (1.508, -2.3, -6.342), (-6.604, -0.2065, -7.647), (-6.473, -1.534, -8.54), (-16.98, 0.3405, -11.29), (-16.57, -0.5203, -12.11), (-30.27, 2.846, -16.0), (-30.16, 2.402, -16.05), (-0.9372, 1.024, -4.686), (1.091, 0.8097, -4.091), (-0.8301, -0.87, -6.112), (1.198, -1.085, -5.518), (-6.005, 1.168, -6.371), (-5.96, -0.01455, -7.193), (-15.78, 2.881, -8.247), (-15.47, 2.102, -9.003), (-25.48, 2.584, -12.26), (-25.3, 2.201, -12.38), (-0.7886, 2.24, -3.689), (0.8199, 1.928, -3.328), (-0.8571, 0.7617, -4.859), (0.7513, 0.4493, -4.498), (-4.835, 2.573, -4.866), (-4.893, 1.649, -5.542), (-11.63, 4.313, -5.874), (-11.46, 3.683, -6.49), (-18.18, 8.442, -4.728), (-18.23, 8.125, -4.901), (0.01323, -6.845, -10.7), (1.907, -6.964, -10.08), (2.095, -8.747, -11.39), (0.2007, -8.628, -12.01), (-4.703, -6.915, -12.42), (-4.607, -8.028, -13.18), (-13.3, -7.511, -16.37), (-13.03, -8.314, -16.92), (-21.04, -10.43, -21.93), (-21.23, -10.08, -21.83), (-0.5541, -3.135, -8.038), (1.727, -3.325, -7.33), (1.903, -5.464, -8.92), (-0.3781, -5.274, -9.628), (-6.244, -3.103, -10.03), (-6.158, -4.438, -10.95), (-16.93, -2.872, -13.69), (-16.72, -3.838, -14.43), (-29.29, -2.519, -17.5), (-29.5, -2.092, -17.38), (-0.8988, -1.704, -7.06), (1.702, -1.86, -6.206), (1.967, -4.309, -8.001), (-0.633, -4.152, -8.855), (-7.416, -1.863, -9.325), (-7.278, -3.392, -10.36), (-19.74, -0.4622, -13.08), (-19.28, -1.458, -14.03), (-35.14, -0.8937, -18.89), (-35.4, -0.4109, -18.76), (-0.3982, -4.991, -9.416), (2.086, -5.287, -8.714), (2.181, -7.602, -10.47), (-0.3031, -7.305, -11.17), (-6.637, -4.755, -11.35), (-6.603, -6.2, -12.36), (-17.95, -5.284, -16.43), (-17.65, -6.341, -17.19), (-32.83, -5.11, -21.17), (-33.04, -4.64, -21.03), (-0.9408, 0.165, -5.629), (1.33, -0.1024, -4.984), (1.581, -2.228, -6.536), (-0.6899, -1.961, -7.18), (-6.531, -0.1344, -7.841), (-6.4, -1.461, -8.734), (-16.91, 0.4126, -11.48), (-16.5, -0.4483, -12.3), (-30.03, 2.467, -16.22), (-30.14, 2.911, -16.17), (-0.8644, 1.097, -4.879), (1.164, 0.8818, -4.285), (1.271, -1.013, -5.711), (-0.7573, -0.7979, -6.305), (-5.933, 1.24, -6.564), (-5.887, 0.05753, -7.386), (-15.7, 2.953, -8.441), (-15.39, 2.174, -9.196), (-25.23, 2.273, -12.57), (-25.41, 2.656, -12.46), (-0.7158, 2.312, -3.882), (0.8927, 2.0, -3.521), (0.8241, 0.5214, -4.691), (-0.7843, 0.8338, -5.052), (-4.762, 2.645, -5.06), (-4.82, 1.721, -5.736), (-11.56, 4.385, -6.068), (-11.38, 3.755, -6.683), (-18.15, 8.197, -5.094), (-18.1, 8.514, -4.921)], [], [(10, 14, 16, 18, 19, 17, 15, 12, 13, 11), (20, 24, 26, 28, 29, 27, 25, 22, 23, 21), (30, 34, 36, 38, 39, 37, 35, 32, 33, 31), (40, 44, 46, 48, 49, 47, 45, 42, 43, 41), (50, 54, 56, 58, 59, 57, 55, 52, 53, 51), (60, 64, 66, 68, 69, 67, 65, 62, 63, 61), (0, 4, 6, 8, 9, 7, 5, 2, 3, 1), (80, 81, 82, 83, 85, 87, 88, 89, 86, 84), (90, 91, 92, 93, 95, 97, 98, 99, 96, 94), (100, 101, 102, 103, 105, 107, 108, 109, 106, 104), (110, 111, 112, 113, 115, 117, 118, 119, 116, 114), (120, 121, 122, 123, 125, 127, 128, 129, 126, 124), (130, 131, 132, 133, 135, 137, 138, 139, 136, 134), (70, 71, 72, 73, 75, 77, 78, 79, 76, 74), (64, 60, 130, 134), (39, 38, 109, 108), (11, 13, 82, 81), (62, 65, 135, 133), (38, 36, 106, 109), (13, 12, 83, 82), (66, 64, 134, 136), (37, 39, 108, 107), (14, 10, 80, 84), (65, 67, 137, 135), (40, 41, 111, 110), (12, 15, 85, 83), (69, 68, 139, 138), (41, 43, 112, 111), (16, 14, 84, 86), (68, 66, 136, 139), (43, 42, 113, 112), (15, 17, 87, 85), (67, 69, 138, 137), (44, 40, 110, 114), (19, 18, 89, 88), (42, 45, 115, 113), (18, 16, 86, 89), (46, 44, 114, 116), (17, 19, 88, 87), (45, 47, 117, 115), (20, 21, 91, 90), (49, 48, 119, 118), (21, 23, 92, 91), (48, 46, 116, 119), (23, 22, 93, 92), (47, 49, 118, 117), (24, 20, 90, 94), (50, 51, 121, 120), (22, 25, 95, 93), (51, 53, 122, 121), (26, 24, 94, 96), (53, 52, 123, 122), (25, 27, 97, 95), (0, 1, 71, 70), (54, 50, 120, 124), (29, 28, 99, 98), (1, 3, 72, 71), (52, 55, 125, 123), (28, 26, 96, 99), (3, 2, 73, 72), (56, 54, 124, 126), (27, 29, 98, 97), (4, 0, 70, 74), (55, 57, 127, 125), (30, 31, 101, 100), (2, 5, 75, 73), (59, 58, 129, 128), (31, 33, 102, 101), (6, 4, 74, 76), (58, 56, 126, 129), (33, 32, 103, 102), (5, 7, 77, 75), (57, 59, 128, 127), (34, 30, 100, 104), (9, 8, 79, 78), (60, 61, 131, 130), (32, 35, 105, 103), (8, 6, 76, 79), (61, 63, 132, 131), (36, 34, 104, 106), (7, 9, 78, 77), (63, 62, 133, 132), (35, 37, 107, 105), (10, 11, 81, 80)])
_uv = me_plane_004.uv_layers.new(name='UVMap')
_uv.uv.foreach_set('vector', [0.0, 0.0, 0.0, 0.0, 0.0, 0.0, 0.0, 0.0, 0.0, 1.0, 0.0, 1.0, 0.0, 1.0, 0.0, 1.0, 1.0, 1.0, 1.0, 0.0, 0.0, 0.0, 0.0, 0.0, 0.0, 0.0, 0.0, 0.0, 0.0, 1.0, 0.0, 1.0, 0.0, 1.0, 0.0, 1.0, 1.0, 1.0, 1.0, 0.0, 0.0, 0.0, 0.0, 0.0, 0.0, 0.0, 0.0, 0.0, 0.0, 1.0, 0.0, 1.0, 0.0, 1.0, 0.0, 1.0, 1.0, 1.0, 1.0, 0.0, 0.0, 0.0, 0.0, 0.0, 0.0, 0.0, 0.0, 0.0, 0.0, 1.0, 0.0, 1.0, 0.0, 1.0, 0.0, 1.0, 1.0, 1.0, 1.0, 0.0, 0.0, 0.0, 0.0, 0.0, 0.0, 0.0, 0.0, 0.0, 0.0, 1.0, 0.0, 1.0, 0.0, 1.0, 0.0, 1.0, 1.0, 1.0, 1.0, 0.0, 0.0, 0.0, 0.0, 0.0, 0.0, 0.0, 0.0, 0.0, 0.0, 1.0, 0.0, 1.0, 0.0, 1.0, 0.0, 1.0, 1.0, 1.0, 1.0, 0.0, 0.0, 0.0, 0.0, 0.0, 0.0, 0.0, 0.0, 0.0, 0.0, 1.0, 0.0, 1.0, 0.0, 1.0, 0.0, 1.0, 1.0, 1.0, 1.0, 0.0, 0.0, 0.0, 1.0, 0.0, 1.0, 1.0, 0.0, 1.0, 0.0, 1.0, 0.0, 1.0, 0.0, 1.0, 0.0, 0.0, 0.0, 0.0, 0.0, 0.0, 0.0, 0.0, 1.0, 0.0, 1.0, 1.0, 0.0, 1.0, 0.0, 1.0, 0.0, 1.0, 0.0, 1.0, 0.0, 0.0, 0.0, 0.0, 0.0, 0.0, 0.0, 0.0, 1.0, 0.0, 1.0, 1.0, 0.0, 1.0, 0.0, 1.0, 0.0, 1.0, 0.0, 1.0, 0.0, 0.0, 0.0, 0.0, 0.0, 0.0, 0.0, 0.0, 1.0, 0.0, 1.0, 1.0, 0.0, 1.0, 0.0, 1.0, 0.0, 1.0, 0.0, 1.0, 0.0, 0.0, 0.0, 0.0, 0.0, 0.0, 0.0, 0.0, 1.0, 0.0, 1.0, 1.0, 0.0, 1.0, 0.0, 1.0, 0.0, 1.0, 0.0, 1.0, 0.0, 0.0, 0.0, 0.0, 0.0, 0.0, 0.0, 0.0, 1.0, 0.0, 1.0, 1.0, 0.0, 1.0, 0.0, 1.0, 0.0, 1.0, 0.0, 1.0, 0.0, 0.0, 0.0, 0.0, 0.0, 0.0, 0.0, 0.0, 1.0, 0.0, 1.0, 1.0, 0.0, 1.0, 0.0, 1.0, 0.0, 1.0, 0.0, 1.0, 0.0, 0.0, 0.0, 0.0, 0.0, 0.0, 0.0, 0.0, 0.0, 0.0, 0.0, 0.0, 0.0, 0.0, 0.0, 1.0, 0.0, 0.0, 0.0, 0.0, 0.0, 1.0, 1.0, 0.0, 1.0, 1.0, 1.0, 1.0, 1.0, 0.0, 0.0, 1.0, 0.0, 1.0, 0.0, 1.0, 0.0, 1.0, 0.0, 0.0, 0.0, 0.0, 0.0, 0.0, 0.0, 0.0, 1.0, 1.0, 0.0, 1.0, 0.0, 1.0, 1.0, 1.0, 0.0, 0.0, 0.0, 0.0, 0.0, 0.0, 0.0, 0.0, 0.0, 1.0, 0.0, 1.0, 0.0, 1.0, 0.0, 1.0, 0.0, 0.0, 0.0, 0.0, 0.0, 0.0, 0.0, 0.0, 0.0, 1.0, 0.0, 1.0, 0.0, 1.0, 0.0, 1.0, 0.0, 0.0, 1.0, 0.0, 1.0, 0.0, 0.0, 0.0, 0.0, 1.0, 0.0, 1.0, 0.0, 1.0, 0.0, 1.0, 0.0, 1.0, 0.0, 0.0, 0.0, 0.0, 0.0, 1.0, 1.0, 0.0, 1.0, 1.0, 1.0, 1.0, 1.0, 0.0, 0.0, 0.0, 0.0, 0.0, 0.0, 0.0, 0.0, 0.0, 0.0, 0.0, 0.0, 0.0, 0.0, 0.0, 0.0, 0.0, 1.0, 1.0, 0.0, 1.0, 0.0, 1.0, 1.0, 1.0, 0.0, 1.0, 0.0, 1.0, 0.0, 1.0, 0.0, 1.0, 0.0, 1.0, 0.0, 1.0, 0.0, 1.0, 0.0, 1.0, 0.0, 0.0, 0.0, 0.0, 0.0, 0.0, 0.0, 0.0, 0.0, 1.0, 0.0, 0.0, 0.0, 0.0, 0.0, 1.0, 0.0, 1.0, 0.0, 1.0, 0.0, 1.0, 0.0, 1.0, 0.0, 0.0, 0.0, 0.0, 0.0, 0.0, 0.0, 0.0, 0.0, 0.0, 0.0, 0.0, 0.0, 0.0, 0.0, 0.0, 0.0, 1.0, 0.0, 1.0, 0.0, 1.0, 0.0, 1.0, 0.0, 1.0, 0.0, 1.0, 0.0, 1.0, 0.0, 1.0, 0.0, 0.0, 1.0, 0.0, 1.0, 0.0, 0.0, 0.0, 0.0, 1.0, 0.0, 0.0, 0.0, 0.0, 0.0, 1.0, 1.0, 0.0, 1.0, 1.0, 1.0, 1.0, 1.0, 0.0, 0.0, 0.0, 0.0, 0.0, 0.0, 0.0, 0.0, 0.0, 1.0, 1.0, 0.0, 1.0, 0.0, 1.0, 1.0, 1.0, 0.0, 1.0, 0.0, 1.0, 0.0, 1.0, 0.0, 1.0, 0.0, 0.0, 0.0, 0.0, 0.0, 0.0, 0.0, 0.0, 0.0, 0.0, 1.0, 0.0, 1.0, 0.0, 0.0, 0.0, 0.0, 1.0, 0.0, 1.0, 0.0, 1.0, 0.0, 1.0, 1.0, 0.0, 1.0, 1.0, 1.0, 1.0, 1.0, 0.0, 0.0, 0.0, 0.0, 0.0, 0.0, 0.0, 0.0, 0.0, 1.0, 1.0, 0.0, 1.0, 0.0, 1.0, 1.0, 1.0, 0.0, 1.0, 0.0, 1.0, 0.0, 1.0, 0.0, 1.0, 0.0, 0.0, 1.0, 0.0, 1.0, 0.0, 0.0, 0.0, 0.0, 0.0, 0.0, 0.0, 0.0, 0.0, 0.0, 0.0, 0.0, 1.0, 0.0, 0.0, 0.0, 0.0, 0.0, 1.0, 1.0, 0.0, 1.0, 1.0, 1.0, 1.0, 1.0, 0.0, 0.0, 1.0, 0.0, 1.0, 0.0, 1.0, 0.0, 1.0, 0.0, 0.0, 0.0, 0.0, 0.0, 0.0, 0.0, 0.0, 1.0, 1.0, 0.0, 1.0, 0.0, 1.0, 1.0, 1.0, 0.0, 0.0, 0.0, 0.0, 0.0, 0.0, 0.0, 0.0, 0.0, 1.0, 0.0, 1.0, 0.0, 1.0, 0.0, 1.0, 0.0, 0.0, 0.0, 0.0, 0.0, 0.0, 0.0, 0.0, 0.0, 1.0, 0.0, 1.0, 0.0, 1.0, 0.0, 1.0, 0.0, 0.0, 1.0, 0.0, 1.0, 0.0, 0.0, 0.0, 0.0, 1.0, 0.0, 1.0, 0.0, 1.0, 0.0, 1.0, 0.0, 1.0, 0.0, 0.0, 0.0, 0.0, 0.0, 1.0, 1.0, 0.0, 1.0, 1.0, 1.0, 1.0, 1.0, 0.0, 0.0, 0.0, 0.0, 0.0, 0.0, 0.0, 0.0, 0.0, 0.0, 0.0, 0.0, 0.0, 0.0, 0.0, 0.0, 0.0, 1.0, 1.0, 0.0, 1.0, 0.0, 1.0, 1.0, 1.0, 0.0, 1.0, 0.0, 1.0, 0.0, 1.0, 0.0, 1.0, 0.0, 1.0, 0.0, 1.0, 0.0, 1.0, 0.0, 1.0, 0.0, 0.0, 0.0, 0.0, 0.0, 0.0, 0.0, 0.0, 0.0, 1.0, 0.0, 0.0, 0.0, 0.0, 0.0, 1.0, 0.0, 0.0, 1.0, 0.0, 1.0, 0.0, 0.0, 0.0, 0.0, 1.0, 0.0, 1.0, 0.0, 1.0, 0.0, 1.0, 0.0, 0.0, 0.0, 0.0, 0.0, 0.0, 0.0, 0.0, 1.0, 0.0, 1.0, 1.0, 1.0, 1.0, 1.0, 0.0, 0.0, 0.0, 0.0, 0.0, 0.0, 0.0, 0.0, 0.0, 0.0, 1.0, 0.0, 1.0, 0.0, 1.0, 0.0, 1.0, 1.0, 1.0, 0.0, 1.0, 0.0, 1.0, 1.0, 1.0, 0.0, 1.0, 0.0, 1.0, 0.0, 1.0, 0.0, 1.0, 0.0, 0.0, 1.0, 0.0, 1.0, 0.0, 0.0, 0.0])
me_plane_004.materials.append(mat_material_004)
me_plane_004.update()

# ---- objects
ob_plane = bpy.data.objects.new('Plane', me_plane_008)
ob_plane_001 = bpy.data.objects.new('Plane.001', me_plane_013)
ob_plane_006 = bpy.data.objects.new('Plane.006', me_plane_017)
ob_plane_002 = bpy.data.objects.new('Plane.002', me_plane_001)
ob_plane_003 = bpy.data.objects.new('Plane.003', me_plane_002)
ob_plane_004 = bpy.data.objects.new('Plane.004', me_plane_003)
ob_plane_005 = bpy.data.objects.new('Plane.005', me_plane_004)

# ---- transforms, parenting, visibility, modifiers, constraints
ob_plane.location = (0.1673, -0.2274, 0.9521)
ob_plane.rotation_euler = (1.667, -0.0, -0.05623)
ob_plane.scale = (1.722, 1.0, 1.0)
ob_plane_001.location = (0.0, 2.423, 0.0)
ob_plane_001.rotation_euler = (3.142, 1.571, 0.0)
ob_plane_001.scale = (0.2346, -0.3449, 0.2346)
_m = ob_plane_001.modifiers.new('Subdivision', 'SUBSURF')
_m.levels = 2
ob_plane_006.location = (0.6927, -0.1824, 0.0)
ob_plane_006.rotation_euler = (2.866, 1.438, 1.571)
ob_plane_006.scale = (0.0859, 0.1253, 0.0859)
_m = ob_plane_006.modifiers.new('Subdivision', 'SUBSURF')
_m.levels = 2
ob_plane_002.location = (0.6927, -0.1824, 0.0)
ob_plane_002.rotation_euler = (2.866, 1.438, 1.571)
ob_plane_002.scale = (0.0859, 0.1253, 0.0859)
_m = ob_plane_002.modifiers.new('Subdivision', 'SUBSURF')
_m.levels = 2
ob_plane_003.location = (0.6927, -0.1824, 0.0)
ob_plane_003.rotation_euler = (2.866, 1.438, 1.571)
ob_plane_003.scale = (0.0859, 0.1253, 0.0859)
_m = ob_plane_003.modifiers.new('Subdivision', 'SUBSURF')
_m.levels = 2
ob_plane_004.location = (0.6927, -0.1824, 0.0)
ob_plane_004.rotation_euler = (2.866, 1.438, 1.571)
ob_plane_004.scale = (0.0859, 0.1253, 0.0859)
_m = ob_plane_004.modifiers.new('Subdivision', 'SUBSURF')
_m.levels = 2
ob_plane_005.location = (0.6927, -0.1824, 0.0)
ob_plane_005.rotation_euler = (2.866, 1.438, 1.571)
ob_plane_005.scale = (0.0859, 0.1253, 0.0859)
_m = ob_plane_005.modifiers.new('Subdivision', 'SUBSURF')
_m.levels = 2

# ---- collection membership
col_collection.objects.link(ob_plane)
col_collection.objects.link(ob_plane_001)
col_collection.objects.link(ob_plane_006)
col_collection.objects.link(ob_plane_002)
col_collection.objects.link(ob_plane_003)
col_collection.objects.link(ob_plane_004)
col_collection.objects.link(ob_plane_005)

# ---- scene / render settings (as saved in the file)
scene.frame_start = 1; scene.frame_end = 250; scene.frame_set(14)
scene.render.engine = 'BLENDER_EEVEE_NEXT'
scene.render.resolution_x = 2048
scene.render.resolution_y = 2048
scene.render.film_transparent = True
scene.render.bake_bias = 0.0
scene.render.bake_samples = 0
scene.cycles.sampling_pattern = 'TABULATED_SOBOL'
scene.eevee.use_volume_custom_range = False
bpy.context.view_layer.update()

# ---- added for rendering (the .blend has no active camera): camera
cam_auto = bpy.data.cameras.new('AutoCamera')
cam_auto.lens = 50.0
cam_auto.sensor_width = 36.0
cam_auto.clip_end = 1000.0
ob_auto_camera = bpy.data.objects.new('AutoCamera', cam_auto)
scene.collection.objects.link(ob_auto_camera)
ob_auto_camera.location = (11.4044, -13.5747, 13.4824)
ob_auto_camera.rotation_euler = (1.09748, -7.21219e-08, 0.694738)
scene.camera = ob_auto_camera
bpy.context.view_layer.update()
